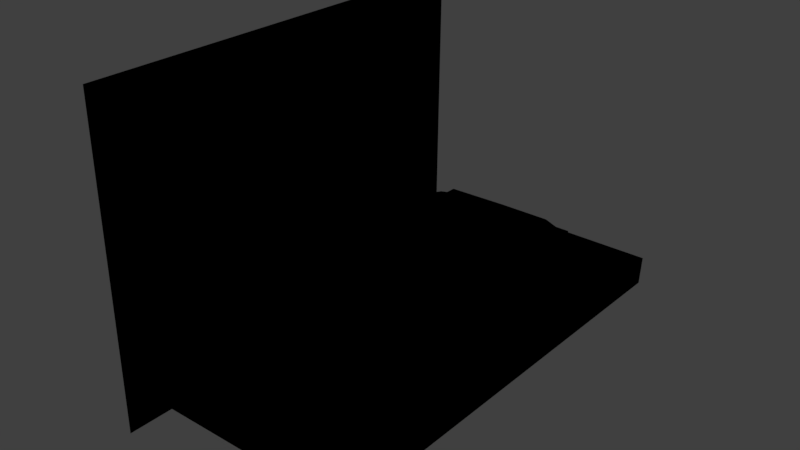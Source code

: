 # Source: Map.blend  (saved by Blender 2.79.0; exported with 4.5.12 LTS)
import bpy
from mathutils import Matrix  # noqa: F401  (used for matrix-valued properties, if any)

bpy.ops.wm.read_factory_settings(use_empty=True)
scene = bpy.context.scene
scene.name = 'Scene'

# ---- collections
col_collection_1 = bpy.data.collections.new('Collection 1'); scene.collection.children.link(col_collection_1)

# ---- materials (node trees are filled in below, after node groups)
mat_clouds = bpy.data.materials.new('Clouds')
mat_clouds.alpha_threshold = 0.0
mat_clouds.use_transparent_shadow = False
mat_clouds.roughness = 0.5
mat_water = bpy.data.materials.new('Water')
mat_water.alpha_threshold = 0.0
mat_water.use_transparent_shadow = False
mat_water.roughness = 0.5
mat_grass = bpy.data.materials.new('Grass')
mat_grass.alpha_threshold = 0.0
mat_grass.use_transparent_shadow = False
mat_grass.roughness = 0.5
mat_mountain = bpy.data.materials.new('Mountain')
mat_mountain.alpha_threshold = 0.0
mat_mountain.use_transparent_shadow = False
mat_mountain.roughness = 0.5
mat_snow = bpy.data.materials.new('Snow')
mat_snow.alpha_threshold = 0.0
mat_snow.use_transparent_shadow = False
mat_snow.roughness = 0.5
mat_sand = bpy.data.materials.new('Sand')
mat_sand.alpha_threshold = 0.0
mat_sand.use_transparent_shadow = False
mat_sand.roughness = 0.5
mat_sky = bpy.data.materials.new('Sky')
mat_sky.alpha_threshold = 0.0
mat_sky.use_transparent_shadow = False
mat_sky.diffuse_color = (0.8, 0.2604, 0.155, 1.0)
mat_sky.roughness = 0.5

# ---- material node trees
mat_clouds.use_nodes = True; mat_clouds.node_tree.nodes.clear()
_N = mat_clouds.node_tree.nodes; _L = mat_clouds.node_tree.links
n0 = _N.new('NodeUndefined'); n0.name = 'Geometry'; n0.location = (32, 503)
n1 = _N.new('NodeUndefined'); n1.name = 'Lamp Data'; n1.location = (45, 185)
n2 = _N.new('ShaderNodeVectorMath'); n2.name = 'Vector Math'; n2.location = (245, 251)
n2.operation = 'DOT_PRODUCT'
n3 = _N.new('ShaderNodeRGB'); n3.name = 'RGB'; n3.location = (230, -55)
n3.outputs[0].default_value = (1.0, 0.4125, 0.1384, 1.0)
n4 = _N.new('NodeUndefined'); n4.name = 'Output.001'; n4.location = (753, 391)
n4.inputs[1].default_value = 1.0
n5 = _N.new('ShaderNodeMix'); n5.name = 'Mix'; n5.location = (590, 317)
n5.data_type = 'RGBA'
n6 = _N.new('ShaderNodeHueSaturation'); n6.name = 'Hue Saturation Value'; n6.location = (294, 91)
n6.inputs[2].default_value = 0.6
n7 = _N.new('ShaderNodeValToRGB'); n7.name = 'ColorRamp'; n7.location = (231, 535)
n7.color_ramp.interpolation = 'CONSTANT'
while len(n7.color_ramp.elements) > 1: n7.color_ramp.elements.remove(n7.color_ramp.elements[-1])
n7.color_ramp.elements[0].position = 0.0; n7.color_ramp.elements[0].color = (0.0, 0.0, 0.0, 1.0)
_e = n7.color_ramp.elements.new(0.2022); _e.color = (0.6452, 0.6452, 0.6452, 1.0)
_e = n7.color_ramp.elements.new(0.763); _e.color = (1.0, 1.0, 1.0, 1.0)
_L.new(n0.outputs[5], n2.inputs[0])
_L.new(n1.outputs[1], n2.inputs[1])
_L.new(n3.outputs[0], n6.inputs[4])
_L.new(n5.outputs[2], n4.inputs[0])
_L.new(n2.outputs[1], n7.inputs[0])
_L.new(n7.outputs[0], n5.inputs[0])
_L.new(n3.outputs[0], n5.inputs[7])
_L.new(n6.outputs[0], n5.inputs[6])
mat_water.use_nodes = True; mat_water.node_tree.nodes.clear()
_N = mat_water.node_tree.nodes; _L = mat_water.node_tree.links
n0 = _N.new('NodeUndefined'); n0.name = 'Geometry'; n0.location = (32, 503)
n1 = _N.new('NodeUndefined'); n1.name = 'Lamp Data'; n1.location = (45, 185)
n2 = _N.new('ShaderNodeVectorMath'); n2.name = 'Vector Math'; n2.location = (245, 251)
n2.operation = 'DOT_PRODUCT'
n3 = _N.new('ShaderNodeHueSaturation'); n3.name = 'Hue Saturation Value'; n3.location = (294, 91)
n3.inputs[2].default_value = 0.6
n4 = _N.new('ShaderNodeValToRGB'); n4.name = 'ColorRamp'; n4.location = (275, 525)
n4.color_ramp.interpolation = 'CONSTANT'
while len(n4.color_ramp.elements) > 1: n4.color_ramp.elements.remove(n4.color_ramp.elements[-1])
n4.color_ramp.elements[0].position = 0.0; n4.color_ramp.elements[0].color = (0.0, 0.0, 0.0, 1.0)
_e = n4.color_ramp.elements.new(0.1638); _e.color = (0.6452, 0.6452, 0.6452, 1.0)
_e = n4.color_ramp.elements.new(0.7399); _e.color = (1.0, 1.0, 1.0, 1.0)
n5 = _N.new('ShaderNodeMix'); n5.name = 'Mix'; n5.location = (590, 317)
n5.data_type = 'RGBA'
n6 = _N.new('NodeUndefined'); n6.name = 'Output'; n6.location = (816, 412)
n6.inputs[1].default_value = 1.0
n7 = _N.new('ShaderNodeRGB'); n7.name = 'RGB'; n7.location = (539, 37)
n7.outputs[0].default_value = (0.1293, 0.3578, 0.5, 1.0)
_L.new(n0.outputs[5], n2.inputs[0])
_L.new(n1.outputs[1], n2.inputs[1])
_L.new(n7.outputs[0], n3.inputs[4])
_L.new(n2.outputs[1], n4.inputs[0])
_L.new(n4.outputs[0], n5.inputs[0])
_L.new(n7.outputs[0], n5.inputs[7])
_L.new(n3.outputs[0], n5.inputs[6])
_L.new(n5.outputs[2], n6.inputs[0])
mat_grass.use_nodes = True; mat_grass.node_tree.nodes.clear()
_N = mat_grass.node_tree.nodes; _L = mat_grass.node_tree.links
n0 = _N.new('NodeUndefined'); n0.name = 'Geometry'; n0.location = (32, 503)
n1 = _N.new('NodeUndefined'); n1.name = 'Lamp Data'; n1.location = (45, 185)
n2 = _N.new('ShaderNodeVectorMath'); n2.name = 'Vector Math'; n2.location = (245, 251)
n2.operation = 'DOT_PRODUCT'
n3 = _N.new('ShaderNodeRGB'); n3.name = 'RGB'; n3.location = (230, -55)
n3.outputs[0].default_value = (0.215, 0.3297, 0.01882, 1.0)
n4 = _N.new('NodeUndefined'); n4.name = 'Output'; n4.location = (753, 391)
n4.inputs[1].default_value = 1.0
n5 = _N.new('ShaderNodeMix'); n5.name = 'Mix'; n5.location = (590, 317)
n5.data_type = 'RGBA'
n6 = _N.new('ShaderNodeHueSaturation'); n6.name = 'Hue Saturation Value'; n6.location = (294, 91)
n6.inputs[2].default_value = 0.6
n7 = _N.new('ShaderNodeValToRGB'); n7.name = 'ColorRamp'; n7.location = (240, 547)
n7.color_ramp.interpolation = 'CONSTANT'
while len(n7.color_ramp.elements) > 1: n7.color_ramp.elements.remove(n7.color_ramp.elements[-1])
n7.color_ramp.elements[0].position = 0.0; n7.color_ramp.elements[0].color = (0.0, 0.0, 0.0, 1.0)
_e = n7.color_ramp.elements.new(0.45); _e.color = (0.6452, 0.6452, 0.6452, 1.0)
_e = n7.color_ramp.elements.new(0.95); _e.color = (1.0, 1.0, 1.0, 1.0)
_L.new(n0.outputs[5], n2.inputs[0])
_L.new(n1.outputs[1], n2.inputs[1])
_L.new(n3.outputs[0], n6.inputs[4])
_L.new(n5.outputs[2], n4.inputs[0])
_L.new(n2.outputs[1], n7.inputs[0])
_L.new(n7.outputs[0], n5.inputs[0])
_L.new(n3.outputs[0], n5.inputs[7])
_L.new(n6.outputs[0], n5.inputs[6])
mat_mountain.use_nodes = True; mat_mountain.node_tree.nodes.clear()
_N = mat_mountain.node_tree.nodes; _L = mat_mountain.node_tree.links
n0 = _N.new('NodeUndefined'); n0.name = 'Geometry'; n0.location = (32, 503)
n1 = _N.new('NodeUndefined'); n1.name = 'Lamp Data'; n1.location = (45, 185)
n2 = _N.new('ShaderNodeVectorMath'); n2.name = 'Vector Math'; n2.location = (245, 251)
n2.operation = 'DOT_PRODUCT'
n3 = _N.new('ShaderNodeRGB'); n3.name = 'RGB'; n3.location = (230, -55)
n3.outputs[0].default_value = (0.08524, 0.04859, 0.007061, 1.0)
n4 = _N.new('NodeUndefined'); n4.name = 'Output.001'; n4.location = (753, 391)
n4.inputs[1].default_value = 1.0
n5 = _N.new('ShaderNodeMix'); n5.name = 'Mix'; n5.location = (590, 317)
n5.data_type = 'RGBA'
n6 = _N.new('ShaderNodeHueSaturation'); n6.name = 'Hue Saturation Value'; n6.location = (294, 91)
n6.inputs[2].default_value = 0.6
n7 = _N.new('ShaderNodeValToRGB'); n7.name = 'ColorRamp'; n7.location = (240, 547)
n7.color_ramp.interpolation = 'CONSTANT'
while len(n7.color_ramp.elements) > 1: n7.color_ramp.elements.remove(n7.color_ramp.elements[-1])
n7.color_ramp.elements[0].position = 0.0; n7.color_ramp.elements[0].color = (0.0, 0.0, 0.0, 1.0)
_e = n7.color_ramp.elements.new(0.7399); _e.color = (0.6452, 0.6452, 0.6452, 1.0)
_e = n7.color_ramp.elements.new(0.9783); _e.color = (1.0, 1.0, 1.0, 1.0)
_L.new(n0.outputs[5], n2.inputs[0])
_L.new(n1.outputs[1], n2.inputs[1])
_L.new(n3.outputs[0], n6.inputs[4])
_L.new(n5.outputs[2], n4.inputs[0])
_L.new(n2.outputs[1], n7.inputs[0])
_L.new(n7.outputs[0], n5.inputs[0])
_L.new(n3.outputs[0], n5.inputs[7])
_L.new(n6.outputs[0], n5.inputs[6])
mat_snow.use_nodes = True; mat_snow.node_tree.nodes.clear()
_N = mat_snow.node_tree.nodes; _L = mat_snow.node_tree.links
n0 = _N.new('NodeUndefined'); n0.name = 'Geometry'; n0.location = (32, 503)
n1 = _N.new('NodeUndefined'); n1.name = 'Lamp Data'; n1.location = (45, 185)
n2 = _N.new('ShaderNodeVectorMath'); n2.name = 'Vector Math'; n2.location = (245, 251)
n2.operation = 'DOT_PRODUCT'
n3 = _N.new('ShaderNodeRGB'); n3.name = 'RGB'; n3.location = (230, -55)
n3.outputs[0].default_value = (1.0, 0.765, 0.387, 1.0)
n4 = _N.new('NodeUndefined'); n4.name = 'Output.001'; n4.location = (753, 391)
n4.inputs[1].default_value = 1.0
n5 = _N.new('ShaderNodeMix'); n5.name = 'Mix'; n5.location = (590, 317)
n5.data_type = 'RGBA'
n6 = _N.new('ShaderNodeHueSaturation'); n6.name = 'Hue Saturation Value'; n6.location = (294, 91)
n6.inputs[2].default_value = 0.6
n7 = _N.new('ShaderNodeValToRGB'); n7.name = 'ColorRamp'; n7.location = (240, 547)
n7.color_ramp.interpolation = 'CONSTANT'
while len(n7.color_ramp.elements) > 1: n7.color_ramp.elements.remove(n7.color_ramp.elements[-1])
n7.color_ramp.elements[0].position = 0.0; n7.color_ramp.elements[0].color = (0.0, 0.0, 0.0, 1.0)
_e = n7.color_ramp.elements.new(0.3); _e.color = (0.6452, 0.6452, 0.6452, 1.0)
_e = n7.color_ramp.elements.new(0.85); _e.color = (1.0, 1.0, 1.0, 1.0)
_L.new(n0.outputs[5], n2.inputs[0])
_L.new(n1.outputs[1], n2.inputs[1])
_L.new(n3.outputs[0], n6.inputs[4])
_L.new(n5.outputs[2], n4.inputs[0])
_L.new(n2.outputs[1], n7.inputs[0])
_L.new(n7.outputs[0], n5.inputs[0])
_L.new(n3.outputs[0], n5.inputs[7])
_L.new(n6.outputs[0], n5.inputs[6])
mat_sand.use_nodes = True; mat_sand.node_tree.nodes.clear()
_N = mat_sand.node_tree.nodes; _L = mat_sand.node_tree.links
n0 = _N.new('NodeUndefined'); n0.name = 'Geometry'; n0.location = (32, 503)
n1 = _N.new('NodeUndefined'); n1.name = 'Lamp Data'; n1.location = (45, 185)
n2 = _N.new('ShaderNodeVectorMath'); n2.name = 'Vector Math'; n2.location = (245, 251)
n2.operation = 'DOT_PRODUCT'
n3 = _N.new('ShaderNodeRGB'); n3.name = 'RGB'; n3.location = (230, -55)
n3.outputs[0].default_value = (0.7379, 0.4793, 0.1912, 1.0)
n4 = _N.new('NodeUndefined'); n4.name = 'Output.001'; n4.location = (753, 391)
n4.inputs[1].default_value = 1.0
n5 = _N.new('ShaderNodeMix'); n5.name = 'Mix'; n5.location = (590, 317)
n5.data_type = 'RGBA'
n6 = _N.new('ShaderNodeHueSaturation'); n6.name = 'Hue Saturation Value'; n6.location = (294, 91)
n6.inputs[2].default_value = 0.6
n7 = _N.new('ShaderNodeValToRGB'); n7.name = 'ColorRamp'; n7.location = (240, 547)
n7.color_ramp.interpolation = 'CONSTANT'
while len(n7.color_ramp.elements) > 1: n7.color_ramp.elements.remove(n7.color_ramp.elements[-1])
n7.color_ramp.elements[0].position = 0.0; n7.color_ramp.elements[0].color = (0.0, 0.0, 0.0, 1.0)
_e = n7.color_ramp.elements.new(0.4); _e.color = (0.6452, 0.6452, 0.6452, 1.0)
_e = n7.color_ramp.elements.new(0.9); _e.color = (1.0, 1.0, 1.0, 1.0)
_L.new(n0.outputs[5], n2.inputs[0])
_L.new(n1.outputs[1], n2.inputs[1])
_L.new(n3.outputs[0], n6.inputs[4])
_L.new(n5.outputs[2], n4.inputs[0])
_L.new(n2.outputs[1], n7.inputs[0])
_L.new(n7.outputs[0], n5.inputs[0])
_L.new(n3.outputs[0], n5.inputs[7])
_L.new(n6.outputs[0], n5.inputs[6])
mat_sky.use_nodes = True; mat_sky.node_tree.nodes.clear()
_N = mat_sky.node_tree.nodes; _L = mat_sky.node_tree.links
n0 = _N.new('NodeUndefined'); n0.name = 'Geometry'; n0.location = (32, 503)
n1 = _N.new('NodeUndefined'); n1.name = 'Lamp Data'; n1.location = (45, 185)
n2 = _N.new('ShaderNodeVectorMath'); n2.name = 'Vector Math'; n2.location = (245, 251)
n2.operation = 'DOT_PRODUCT'
n3 = _N.new('ShaderNodeRGB'); n3.name = 'RGB'; n3.location = (230, -55)
n3.outputs[0].default_value = (0.6588, 0.4249, 0.6665, 1.0)
n4 = _N.new('NodeUndefined'); n4.name = 'Output.001'; n4.location = (753, 391)
n4.inputs[1].default_value = 1.0
n5 = _N.new('ShaderNodeMix'); n5.name = 'Mix'; n5.location = (590, 317)
n5.data_type = 'RGBA'
n6 = _N.new('ShaderNodeHueSaturation'); n6.name = 'Hue Saturation Value'; n6.location = (294, 91)
n6.inputs[2].default_value = 0.6
n7 = _N.new('ShaderNodeValToRGB'); n7.name = 'ColorRamp'; n7.location = (240, 547)
n7.color_ramp.interpolation = 'CONSTANT'
while len(n7.color_ramp.elements) > 1: n7.color_ramp.elements.remove(n7.color_ramp.elements[-1])
n7.color_ramp.elements[0].position = 0.0; n7.color_ramp.elements[0].color = (0.0, 0.0, 0.0, 1.0)
_e = n7.color_ramp.elements.new(0.4); _e.color = (0.6452, 0.6452, 0.6452, 1.0)
_e = n7.color_ramp.elements.new(0.9); _e.color = (1.0, 1.0, 1.0, 1.0)
_L.new(n0.outputs[5], n2.inputs[0])
_L.new(n1.outputs[1], n2.inputs[1])
_L.new(n3.outputs[0], n6.inputs[4])
_L.new(n5.outputs[2], n4.inputs[0])
_L.new(n2.outputs[1], n7.inputs[0])
_L.new(n7.outputs[0], n5.inputs[0])
_L.new(n3.outputs[0], n5.inputs[7])
_L.new(n6.outputs[0], n5.inputs[6])

# ---- world
world_world = bpy.data.worlds.new('World'); scene.world = world_world
world_world.color = (0.05088, 0.05088, 0.05088)
world_world.use_sun_shadow = False
world_world.sun_shadow_jitter_overblur = 0.0
world_world.cycles.sampling_method = 'MANUAL'

# ---- lights
light_sun = bpy.data.lights.new('Sun', 'SUN')
light_sun.transmission_factor = 0.0
light_sun.angle = 0.1993
light_sun.energy = 1.0
light_sun.shadow_buffer_clip_start = 0.5
light_sun.shadow_soft_size = 0.1
light_sun.shadow_cascade_max_distance = 1000.0

# ---- meshes
me_cloud2 = bpy.data.meshes.new('Cloud2')
me_cloud2.from_pydata([(-0.2214, -1.974, -0.8817), (-0.3012, 2.222, -1.248), (0.2681, -0.02388, -0.5826), (-0.3524, -0.4583, -1.214), (-1.291, 3.857, 0.9454), (0.3732, -0.4472, 0.585), (1.624, -1.772, 0.2269), (0.1205, -2.486, 1.321), (0.07199, -4.603, -0.0775), (-0.846, 5.112, -0.5372), (-0.5047, 2.971, -0.03933), (-0.3454, -0.2547, 1.499), (0.8474, -3.322, -0.4556), (0.2299, 3.006, -1.168), (0.4456, -2.402, 0.8201), (0.4905, -3.668, -1.225), (-0.1678, 4.371, -0.9871), (-0.4436, 0.3434, 0.7052), (-1.111, 1.755, 0.7971), (-1.552, 0.7607, 1.512), (-0.5636, 1.51, -0.1998)], [], [(15, 12, 8), (1, 2, 3), (16, 9, 4, 10), (11, 7, 14, 5), (13, 16, 10), (6, 5, 14, 12), (2, 17, 5, 6), (6, 0, 3, 2), (12, 14, 7, 8), (17, 19, 11, 5), (10, 4, 18), (10, 18, 20), (0, 6, 12, 15), (1, 20, 17, 2), (10, 20, 1, 13), (20, 18, 19, 17)])
me_cloud2.polygons.foreach_set('use_smooth', [True] * 16)
me_cloud2.materials.append(mat_clouds)
me_cloud2.use_remesh_preserve_volume = False
me_cloud2.use_remesh_preserve_attributes = False
me_cloud2.use_mirror_vertex_groups = False
me_cloud2.update()
me_cloud = bpy.data.meshes.new('Cloud')
me_cloud.from_pydata([(-0.9714, -2.983, -1.514), (-1.051, 2.098, -2.044), (0.1154, -0.2176, -2.132), (-1.173, -0.7698, -2.412), (-0.6889, 4.711, 2.18), (0.3441, -0.6548, 1.232), (1.503, -2.389, 0.1156), (-0.4449, -3.742, 2.697), (0.814, -6.958, 0.3482), (-1.362, 7.658, -0.7577), (0.01004, 3.788, 1.066), (-0.4913, -1.138, 2.232), (0.7774, -4.936, 0.4713), (0.6123, 3.886, -1.611), (0.05565, -3.609, 1.947), (0.1311, -5.68, -0.7164), (0.05493, 6.145, -1.052), (0.04485, 0.4606, 0.5969), (-0.7054, 2.048, 1.168), (-1.187, 0.2173, 1.329), (0.03115, 1.743, 0.7625)], [], [(15, 12, 8), (1, 2, 3), (16, 9, 4, 10), (11, 7, 14, 5), (13, 16, 10), (6, 5, 14, 12), (2, 17, 5, 6), (6, 0, 3, 2), (12, 14, 7, 8), (17, 19, 11, 5), (10, 4, 18), (10, 18, 20), (0, 6, 12, 15), (1, 20, 17, 2), (10, 20, 1, 13), (20, 18, 19, 17)])
me_cloud.polygons.foreach_set('use_smooth', [True] * 16)
me_cloud.materials.append(mat_clouds)
me_cloud.use_remesh_preserve_volume = False
me_cloud.use_remesh_preserve_attributes = False
me_cloud.use_mirror_vertex_groups = False
me_cloud.update()
me_water = bpy.data.meshes.new('Water')
me_water.from_pydata([(-3.81, -8.518, 3.578), (-3.181, 18.73, 2.941), (-3.786, 2.813, 2.94), (-13.53, -2.563, 3.674), (-16.6, -2.726, 3.674), (-6.779, 0.2511, 3.578), (-8.838, -3.853, 3.578), (-6.472, -4.187, 3.578), (-24.01, -3.527, 3.746), (-4.548, -5.653, 3.578), (-21.51, -3.669, 3.589), (-11.63, -2.153, 3.611), (-18.19, -2.004, 3.646), (-23.97, -3.216, 3.746), (-21.66, -3.515, 3.609), (-20.03, -1.708, 3.663), (-18.24, -2.359, 3.674), (-3.877, -2.536, 3.048), (-7.641, -3.939, 3.578), (-15.15, -2.687, 3.674), (-12.05, -0.4463, 3.662), (-4.229, 0.8403, 2.94), (-5.197, -4.489, 3.578), (-18.65, -1.624, 3.641), (-7.691, -0.07802, 3.578), (-22.74, -3.476, 3.725), (-22.79, -3.768, 3.746), (-12.03, -1.57, 3.43), (-9.945, 0.3488, 3.653), (-10.41, -2.312, 3.666), (-18.8, -1.853, 3.672), (-20.88, -3.048, 3.545), (-20.03, -2.058, 3.644), (-20.77, -3.226, 3.504), (-12.77, -2.49, 3.674), (-13.44, -1.336, 3.674), (-14.91, -1.975, 3.674), (-16.53, -2.205, 3.674), (-17.61, -2.232, 3.674), (-17.76, -2.551, 3.674), (-19.3, -1.656, 3.682), (-19.32, -1.452, 3.677), (8.199, -8.518, 2.94), (8.199, 1.467, 2.94), (8.199, -4.791, 2.94), (8.199, -2.454, 2.94), (-5.038, -2.855, 3.509), (8.199, -6.988, 2.94), (-5.861, -4.332, 3.578), (-8.398, -1.832, 3.578), (-8.286, -1.233, 3.578), (-7.762, -2.563, 3.578), (-4.696, -2.22, 3.458), (-6.779, -3.228, 3.579), (-5.957, -3.28, 3.578), (-6.997, -1.031, 3.578), (-5.555, -1.281, 3.565), (-12.0, -1.146, 3.43), (-10.53, -0.8468, 3.43), (-10.34, -1.254, 3.43), (-11.33, -0.6889, 3.43), (-11.05, -1.733, 3.43), (-4.062, 10.86, 3.001), (-3.691, 15.0, 2.94), (-3.453, 6.817, 2.94), (-3.268, 16.88, 2.94), (-4.002, 8.853, 3.001), (-4.121, 12.87, 2.94), (-3.219, 4.792, 2.94), (-4.213, -6.955, 3.578), (-1.359, 2.515, 2.94), (0.6164, 2.305, 2.94), (2.592, 2.096, 2.94), (4.567, 1.886, 2.94), (6.542, 1.677, 2.94), (6.214, -4.752, 2.94), (4.203, -4.879, 2.94), (2.205, -5.005, 2.94), (0.1496, -5.128, 2.94), (-1.766, -5.153, 2.94), (-1.84, -8.518, 2.94), (0.1289, -8.518, 2.94), (2.098, -8.518, 2.94), (4.067, -8.518, 2.94), (6.037, -8.518, 2.94), (-1.608, -2.454, 2.94), (0.3617, -2.454, 2.94), (2.331, -2.454, 2.94), (4.3, -2.454, 2.94), (6.269, -2.454, 2.94), (6.172, -6.982, 2.94), (4.144, -6.977, 2.94), (2.115, -6.972, 2.94), (0.08647, -6.966, 2.94), (-1.942, -6.961, 2.94), (8.199, 18.73, 2.941), (8.199, 10.91, 2.94), (8.199, 15.0, 2.94), (8.199, 6.817, 2.94), (8.199, 17.05, 2.94), (8.199, 8.863, 2.94), (8.199, 12.96, 2.94), (8.199, 4.77, 2.94), (-1.381, 18.73, 2.941), (0.6053, 18.73, 2.941), (2.592, 18.73, 2.941), (4.578, 18.73, 2.941), (6.564, 18.73, 2.941), (4.569, 4.77, 2.94), (-1.362, 4.77, 2.94), (2.592, 4.77, 2.94), (0.6147, 4.77, 2.94), (6.546, 4.77, 2.94), (4.57, 6.817, 2.94), (2.592, 6.817, 2.94), (-1.365, 6.817, 2.94), (0.6134, 6.817, 2.94), (6.549, 6.817, 2.94), (4.577, 17.05, 2.94), (-1.378, 17.05, 2.94), (2.592, 17.05, 2.94), (0.6066, 17.05, 2.94), (6.562, 17.05, 2.94), (-1.376, 15.0, 2.94), (6.559, 15.0, 2.94), (4.575, 15.0, 2.94), (0.608, 15.0, 2.94), (2.592, 15.0, 2.94), (-1.373, 12.96, 2.94), (0.6093, 12.96, 2.94), (4.574, 12.96, 2.94), (6.557, 12.96, 2.94), (2.592, 12.96, 2.94), (6.554, 10.91, 2.94), (-1.37, 10.91, 2.94), (4.573, 10.91, 2.94), (0.6107, 10.91, 2.94), (2.592, 10.91, 2.94), (-1.367, 8.863, 2.94), (4.571, 8.863, 2.94), (2.592, 8.863, 2.94), (6.551, 8.863, 2.94), (0.612, 8.863, 2.94), (8.199, -0.5071, 2.94), (2.479, 0.1234, 2.94), (0.5109, 0.3337, 2.94), (6.412, -0.297, 2.94), (-1.458, 0.5441, 2.94), (4.446, -0.08686, 2.94), (-3.81, -30.13, 3.578), (8.199, -30.13, 2.94), (-1.84, -30.13, 2.94), (0.1289, -30.13, 2.94), (2.098, -30.13, 2.94), (4.067, -30.13, 2.94), (6.037, -30.13, 2.94), (-3.81, 31.02, 2.941), (8.199, 31.02, 2.941), (-1.381, 31.02, 2.941), (0.6053, 31.02, 2.941), (2.592, 31.02, 2.941), (4.578, 31.02, 2.941), (6.564, 31.02, 2.941), (8.199, -27.04, 2.94), (8.199, -23.95, 2.94), (8.199, -20.87, 2.94), (8.199, -17.78, 2.94), (8.199, -14.69, 2.94), (8.199, -11.61, 2.94), (6.037, -11.61, 2.94), (6.037, -14.69, 2.94), (6.037, -17.78, 2.94), (6.037, -20.87, 2.94), (6.037, -23.95, 2.94), (6.037, -27.04, 2.94), (-1.84, -27.04, 2.94), (-1.84, -23.95, 2.94), (-1.84, -20.87, 2.94), (-1.84, -17.78, 2.94), (-1.84, -14.69, 2.94), (-1.84, -11.61, 2.94), (-3.81, -11.61, 3.578), (-3.81, -14.69, 3.578), (-3.81, -17.78, 3.578), (-3.81, -20.87, 3.578), (-3.81, -23.95, 3.578), (-3.81, -27.04, 3.578), (0.1289, -27.04, 2.94), (0.1289, -23.95, 2.94), (0.1289, -20.87, 2.94), (0.1289, -17.78, 2.94), (0.1289, -14.69, 2.94), (0.1289, -11.61, 2.94), (2.098, -27.04, 2.94), (2.098, -23.95, 2.94), (2.098, -20.87, 2.94), (2.098, -17.78, 2.94), (2.098, -14.69, 2.94), (2.098, -11.61, 2.94), (4.067, -27.04, 2.94), (4.067, -23.95, 2.94), (4.067, -20.87, 2.94), (4.067, -17.78, 2.94), (4.067, -14.69, 2.94), (4.067, -11.61, 2.94), (-1.381, 29.48, 2.941), (-1.381, 27.95, 2.941), (-1.381, 26.41, 2.941), (-1.381, 24.88, 2.941), (-1.381, 23.34, 2.941), (-1.381, 21.8, 2.941), (-1.381, 20.27, 2.941), (0.6053, 20.27, 2.941), (0.6053, 21.8, 2.941), (0.6053, 23.34, 2.941), (0.6053, 24.88, 2.941), (0.6053, 26.41, 2.941), (0.6053, 27.95, 2.941), (0.6053, 29.48, 2.941), (2.592, 20.27, 2.941), (2.592, 21.8, 2.941), (2.592, 23.34, 2.941), (2.592, 24.88, 2.941), (2.592, 26.41, 2.941), (2.592, 27.95, 2.941), (2.592, 29.48, 2.941), (6.564, 29.48, 2.941), (6.564, 27.95, 2.941), (6.564, 26.41, 2.941), (6.564, 24.88, 2.941), (6.564, 23.34, 2.941), (6.564, 21.8, 2.941), (6.564, 20.27, 2.941), (8.199, 20.27, 2.941), (8.199, 21.8, 2.941), (8.199, 23.34, 2.941), (8.199, 24.88, 2.941), (8.199, 26.41, 2.941), (8.199, 27.95, 2.941), (8.199, 29.48, 2.941), (4.578, 20.27, 2.941), (4.578, 21.8, 2.941), (4.578, 23.34, 2.941), (4.578, 24.88, 2.941), (4.578, 26.41, 2.941), (4.578, 27.95, 2.941), (4.578, 29.48, 2.941), (-3.81, 20.71, 2.941), (-3.987, 22.19, 2.939), (-3.81, 23.34, 2.941), (-3.81, 24.88, 2.941), (-3.42, 26.41, 2.941), (-3.368, 27.95, 2.941), (-3.255, 29.48, 2.941), (-4.974, 0.1596, 3.263), (-2.501, 18.73, 2.941), (-2.532, 12.92, 2.94), (-2.521, 15.0, 2.94), (-2.443, 29.48, 2.941), (-2.491, 20.47, 2.941), (-2.36, 8.859, 2.963), (-2.435, 31.02, 2.941), (-2.483, 21.97, 2.94), (-2.618, 2.67, 2.94), (-2.273, 4.781, 2.94), (-2.476, 23.34, 2.941), (-2.537, 10.89, 2.967), (-2.468, 24.88, 2.941), (-2.332, 6.817, 2.94), (-2.459, 26.41, 2.941), (-3.083, 0.7178, 2.94), (-2.451, 27.95, 2.941), (-2.51, 16.95, 2.94), (-4.336, 0.139, 3.059), (-4.685, -2.758, 3.369), (-4.448, -2.316, 3.334), (-4.008, -8.542, -0.3694), (-3.379, 18.71, -1.007), (-3.984, 2.789, -1.008), (-13.73, -2.587, -0.2734), (-16.79, -2.75, -0.2734), (-6.977, 0.2273, -0.3694), (-9.036, -3.877, -0.3694), (-6.67, -4.211, -0.3694), (-24.21, -3.551, -0.2018), (-4.747, -5.676, -0.3694), (-21.71, -3.693, -0.3585), (-11.83, -2.177, -0.3366), (-18.39, -2.028, -0.302), (-24.16, -3.24, -0.2018), (-21.86, -3.539, -0.339), (-20.23, -1.732, -0.2854), (-18.43, -2.382, -0.2735), (-4.075, -2.56, -0.8998), (-7.839, -3.963, -0.3694), (-15.34, -2.711, -0.2734), (-12.25, -0.4701, -0.286), (-4.427, 0.8165, -1.008), (-5.395, -4.512, -0.3694), (-18.85, -1.647, -0.3065), (-7.889, -0.1018, -0.3694), (-22.94, -3.499, -0.2231), (-22.98, -3.791, -0.2018), (-12.23, -1.594, -0.5175), (-10.14, 0.325, -0.2951), (-10.61, -2.336, -0.2821), (-19.0, -1.877, -0.2756), (-21.08, -3.072, -0.4032), (-20.23, -2.082, -0.3037), (-20.97, -3.249, -0.4441), (-12.97, -2.514, -0.2734), (-13.64, -1.36, -0.2734), (-15.1, -1.999, -0.2734), (-16.73, -2.228, -0.2734), (-17.81, -2.255, -0.2734), (-17.96, -2.575, -0.2734), (-19.5, -1.68, -0.2659), (-19.52, -1.476, -0.2707), (8.001, -8.542, -1.008), (8.001, 1.444, -1.008), (8.001, -4.814, -1.008), (8.001, -2.478, -1.008), (-5.236, -2.879, -0.4394), (8.001, -7.012, -1.008), (-6.059, -4.355, -0.3694), (-8.597, -1.855, -0.3694), (-8.484, -1.256, -0.3694), (-7.96, -2.587, -0.3694), (-4.894, -2.244, -0.4904), (-6.977, -3.252, -0.3694), (-6.155, -3.303, -0.3694), (-7.195, -1.055, -0.3694), (-5.753, -1.305, -0.3831), (-12.2, -1.17, -0.5175), (-10.73, -0.8706, -0.5175), (-10.54, -1.278, -0.5175), (-11.53, -0.7128, -0.5175), (-11.25, -1.757, -0.5175), (-4.26, 10.84, -0.9471), (-3.889, 14.98, -1.008), (-3.651, 6.793, -1.008), (-3.466, 16.86, -1.008), (-4.2, 8.829, -0.947), (-4.32, 12.85, -1.008), (-3.417, 4.768, -1.008), (-4.411, -6.979, -0.3694), (-1.557, 2.491, -1.008), (0.4182, 2.281, -1.008), (2.394, 2.072, -1.008), (4.369, 1.862, -1.008), (6.344, 1.653, -1.008), (6.016, -4.776, -1.008), (4.004, -4.903, -1.008), (2.007, -5.029, -1.008), (-0.04857, -5.152, -1.008), (-1.964, -5.177, -1.008), (-2.038, -8.542, -1.008), (-0.06925, -8.542, -1.008), (1.9, -8.542, -1.008), (3.869, -8.542, -1.008), (5.838, -8.542, -1.008), (-1.806, -2.478, -1.008), (0.1635, -2.478, -1.008), (2.133, -2.478, -1.008), (4.102, -2.478, -1.008), (6.071, -2.478, -1.008), (5.974, -7.006, -1.008), (3.946, -7.001, -1.008), (1.917, -6.995, -1.008), (-0.1117, -6.99, -1.008), (-2.14, -6.985, -1.008), (8.001, 18.71, -1.007), (8.001, 10.89, -1.008), (8.001, 14.98, -1.008), (8.001, 6.793, -1.008), (8.001, 17.02, -1.008), (8.001, 8.839, -1.008), (8.001, 12.93, -1.008), (8.001, 4.747, -1.008), (-1.579, 18.71, -1.007), (0.4072, 18.71, -1.007), (2.394, 18.71, -1.007), (4.38, 18.71, -1.007), (6.366, 18.71, -1.007), (4.371, 4.747, -1.008), (-1.56, 4.747, -1.008), (2.394, 4.747, -1.008), (0.4166, 4.747, -1.008), (6.348, 4.747, -1.008), (4.372, 6.793, -1.008), (2.394, 6.793, -1.008), (-1.563, 6.793, -1.008), (0.4152, 6.793, -1.008), (6.351, 6.793, -1.008), (4.379, 17.02, -1.008), (-1.577, 17.02, -1.008), (2.394, 17.02, -1.008), (0.4085, 17.02, -1.008), (6.364, 17.02, -1.008), (-1.574, 14.98, -1.008), (6.361, 14.98, -1.008), (4.377, 14.98, -1.008), (0.4098, 14.98, -1.008), (2.394, 14.98, -1.008), (-1.571, 12.93, -1.008), (0.4112, 12.93, -1.008), (4.376, 12.93, -1.008), (6.358, 12.93, -1.008), (2.394, 12.93, -1.008), (6.356, 10.89, -1.008), (-1.568, 10.89, -1.008), (4.375, 10.89, -1.008), (0.4125, 10.89, -1.008), (2.394, 10.89, -1.008), (-1.566, 8.839, -1.008), (4.373, 8.839, -1.008), (2.394, 8.839, -1.008), (6.353, 8.839, -1.008), (0.4139, 8.839, -1.008), (8.001, -0.5309, -1.008), (2.28, 0.09957, -1.008), (0.3127, 0.3099, -1.008), (6.214, -0.3208, -1.008), (-1.656, 0.5203, -1.008), (4.247, -0.1107, -1.008), (-4.008, -30.15, -0.3694), (8.001, -30.15, -1.008), (-2.038, -30.15, -1.008), (-0.06925, -30.15, -1.008), (1.9, -30.15, -1.008), (3.869, -30.15, -1.008), (5.838, -30.15, -1.008), (-4.008, 30.99, -1.007), (8.001, 30.99, -1.007), (-1.579, 30.99, -1.007), (0.4072, 30.99, -1.007), (2.394, 30.99, -1.007), (4.38, 30.99, -1.007), (6.366, 30.99, -1.007), (8.001, -27.06, -1.008), (8.001, -23.98, -1.008), (8.001, -20.89, -1.008), (8.001, -17.8, -1.008), (8.001, -14.72, -1.008), (8.001, -11.63, -1.008), (5.838, -11.63, -1.008), (5.838, -14.72, -1.008), (5.838, -17.8, -1.008), (5.838, -20.89, -1.008), (5.838, -23.98, -1.008), (5.838, -27.06, -1.008), (-2.038, -27.06, -1.008), (-2.038, -23.98, -1.008), (-2.038, -20.89, -1.008), (-2.038, -17.8, -1.008), (-2.038, -14.72, -1.008), (-2.038, -11.63, -1.008), (-4.008, -11.63, -0.3694), (-4.008, -14.72, -0.3694), (-4.008, -17.8, -0.3694), (-4.008, -20.89, -0.3694), (-4.008, -23.98, -0.3694), (-4.008, -27.06, -0.3694), (-0.06925, -27.06, -1.008), (-0.06925, -23.98, -1.008), (-0.06925, -20.89, -1.008), (-0.06925, -17.8, -1.008), (-0.06925, -14.72, -1.008), (-0.06925, -11.63, -1.008), (1.9, -27.06, -1.008), (1.9, -23.98, -1.008), (1.9, -20.89, -1.008), (1.9, -17.8, -1.008), (1.9, -14.72, -1.008), (1.9, -11.63, -1.008), (3.869, -27.06, -1.008), (3.869, -23.98, -1.008), (3.869, -20.89, -1.008), (3.869, -17.8, -1.008), (3.869, -14.72, -1.008), (3.869, -11.63, -1.008), (-1.579, 29.46, -1.007), (-1.579, 27.92, -1.007), (-1.579, 26.39, -1.007), (-1.579, 24.85, -1.007), (-1.579, 23.32, -1.007), (-1.579, 21.78, -1.007), (-1.579, 20.24, -1.007), (0.4072, 20.24, -1.007), (0.4072, 21.78, -1.007), (0.4072, 23.32, -1.007), (0.4072, 24.85, -1.007), (0.4072, 26.39, -1.007), (0.4072, 27.92, -1.007), (0.4072, 29.46, -1.007), (2.394, 20.24, -1.007), (2.394, 21.78, -1.007), (2.394, 23.32, -1.007), (2.394, 24.85, -1.007), (2.394, 26.39, -1.007), (2.394, 27.92, -1.007), (2.394, 29.46, -1.007), (6.366, 29.46, -1.007), (6.366, 27.92, -1.007), (6.366, 26.39, -1.007), (6.366, 24.85, -1.007), (6.366, 23.32, -1.007), (6.366, 21.78, -1.007), (6.366, 20.24, -1.007), (8.001, 20.24, -1.007), (8.001, 21.78, -1.007), (8.001, 23.32, -1.007), (8.001, 24.85, -1.007), (8.001, 26.39, -1.007), (8.001, 27.92, -1.007), (8.001, 29.46, -1.007), (4.38, 20.24, -1.007), (4.38, 21.78, -1.007), (4.38, 23.32, -1.007), (4.38, 24.85, -1.007), (4.38, 26.39, -1.007), (4.38, 27.92, -1.007), (4.38, 29.46, -1.007), (-4.008, 20.69, -1.007), (-4.185, 22.17, -1.009), (-4.008, 23.32, -1.007), (-4.008, 24.85, -1.007), (-3.618, 26.39, -1.007), (-3.566, 27.92, -1.007), (-3.454, 29.46, -1.007), (-5.172, 0.1358, -0.6853), (-2.699, 18.71, -1.007), (-2.73, 12.9, -1.008), (-2.719, 14.98, -1.008), (-2.641, 29.46, -1.007), (-2.69, 20.45, -1.007), (-2.558, 8.835, -0.9848), (-2.633, 30.99, -1.007), (-2.682, 21.94, -1.008), (-2.817, 2.646, -1.008), (-2.471, 4.757, -1.008), (-2.674, 23.32, -1.007), (-2.735, 10.87, -0.9814), (-2.666, 24.85, -1.007), (-2.53, 6.793, -1.008), (-2.658, 26.39, -1.007), (-3.281, 0.694, -1.008), (-2.649, 27.92, -1.007), (-2.709, 16.93, -1.008), (-4.534, 0.1152, -0.8891), (-4.883, -2.782, -0.5794), (-4.646, -2.34, -0.6142)], [], [(4, 19, 36, 37), (35, 3, 34, 20), (30, 23, 41, 40), (33, 31, 14, 10), (26, 10, 14, 25), (6, 18, 51, 49), (18, 7, 53, 51), (27, 34, 11), (58, 28, 60), (29, 61, 27, 11), (6, 49, 59, 29), (50, 24, 28, 58), (40, 41, 15, 32), (38, 39, 4, 37), (7, 48, 54, 53), (22, 274, 46), (16, 12, 23, 30), (19, 3, 35, 36), (38, 12, 16, 39), (8, 26, 25, 13), (65, 63, 257, 272), (75, 90, 47, 44), (74, 146, 143, 43), (89, 75, 44, 45), (56, 52, 273, 254), (55, 56, 5, 24), (50, 55, 24), (59, 49, 50, 58), (29, 59, 61), (54, 48, 22, 46), (94, 69, 0, 80), (57, 20, 34, 27), (60, 28, 20, 57), (47, 90, 84, 42), (90, 91, 83, 84), (91, 92, 82, 83), (92, 93, 81, 82), (93, 94, 80, 81), (17, 9, 79, 85), (85, 79, 78, 86), (86, 78, 77, 87), (87, 77, 76, 88), (88, 76, 75, 89), (2, 21, 270, 263), (70, 147, 145, 71), (71, 145, 144, 72), (72, 144, 148, 73), (73, 148, 146, 74), (9, 69, 94, 79), (79, 94, 93, 78), (78, 93, 92, 77), (77, 92, 91, 76), (76, 91, 90, 75), (103, 119, 121, 104), (72, 110, 111, 71), (73, 108, 110, 72), (74, 112, 108, 73), (107, 122, 99, 95), (111, 110, 114, 116), (110, 108, 113, 114), (108, 112, 117, 113), (109, 264, 263, 70), (111, 109, 70, 71), (102, 112, 74, 43), (113, 117, 141, 139), (116, 114, 140, 142), (115, 268, 264, 109), (116, 115, 109, 111), (114, 113, 139, 140), (98, 117, 112, 102), (118, 122, 107, 106), (120, 118, 106, 105), (121, 120, 105, 104), (121, 119, 123, 126), (99, 122, 124, 97), (126, 123, 128, 129), (125, 124, 122, 118), (127, 125, 118, 120), (97, 124, 131, 101), (126, 127, 120, 121), (123, 257, 256, 128), (128, 256, 266, 134), (132, 130, 125, 127), (129, 132, 127, 126), (101, 131, 133, 96), (129, 128, 134, 136), (130, 131, 124, 125), (135, 133, 131, 130), (137, 135, 130, 132), (136, 137, 132, 129), (96, 133, 141, 100), (134, 266, 260, 138), (136, 134, 138, 142), (100, 141, 117, 98), (139, 141, 133, 135), (140, 139, 135, 137), (138, 260, 268, 115), (142, 140, 137, 136), (142, 138, 115, 116), (145, 147, 85, 86), (143, 146, 89, 45), (144, 145, 86, 87), (148, 144, 87, 88), (147, 270, 17, 85), (146, 148, 88, 89), (32, 15, 31, 33), (163, 174, 155, 150), (175, 186, 149, 151), (187, 175, 151, 152), (193, 187, 152, 153), (199, 193, 153, 154), (174, 199, 154, 155), (205, 218, 159, 158), (218, 225, 160, 159), (226, 239, 157, 162), (225, 246, 161, 160), (246, 226, 162, 161), (205, 158, 261, 258), (84, 83, 204, 169), (169, 204, 203, 170), (170, 203, 202, 171), (171, 202, 201, 172), (172, 201, 200, 173), (173, 200, 199, 174), (83, 82, 198, 204), (204, 198, 197, 203), (203, 197, 196, 202), (202, 196, 195, 201), (201, 195, 194, 200), (200, 194, 193, 199), (82, 81, 192, 198), (198, 192, 191, 197), (197, 191, 190, 196), (196, 190, 189, 195), (195, 189, 188, 194), (194, 188, 187, 193), (81, 80, 180, 192), (192, 180, 179, 191), (191, 179, 178, 190), (190, 178, 177, 189), (189, 177, 176, 188), (188, 176, 175, 187), (80, 0, 181, 180), (180, 181, 182, 179), (179, 182, 183, 178), (178, 183, 184, 177), (177, 184, 185, 176), (176, 185, 186, 175), (42, 84, 169, 168), (168, 169, 170, 167), (167, 170, 171, 166), (166, 171, 172, 165), (165, 172, 173, 164), (164, 173, 174, 163), (1, 65, 272, 255), (103, 211, 259, 255), (211, 210, 262, 259), (210, 209, 265, 262), (209, 208, 267, 265), (208, 207, 269, 267), (207, 206, 271, 269), (206, 205, 258, 271), (106, 107, 232, 240), (240, 232, 231, 241), (241, 231, 230, 242), (242, 230, 229, 243), (243, 229, 228, 244), (244, 228, 227, 245), (245, 227, 226, 246), (105, 106, 240, 219), (219, 240, 241, 220), (220, 241, 242, 221), (221, 242, 243, 222), (222, 243, 244, 223), (223, 244, 245, 224), (224, 245, 246, 225), (107, 95, 233, 232), (232, 233, 234, 231), (231, 234, 235, 230), (230, 235, 236, 229), (229, 236, 237, 228), (228, 237, 238, 227), (227, 238, 239, 226), (104, 105, 219, 212), (212, 219, 220, 213), (213, 220, 221, 214), (214, 221, 222, 215), (215, 222, 223, 216), (216, 223, 224, 217), (217, 224, 225, 218), (103, 104, 212, 211), (211, 212, 213, 210), (210, 213, 214, 209), (209, 214, 215, 208), (208, 215, 216, 207), (207, 216, 217, 206), (206, 217, 218, 205), (254, 5, 56), (17, 270, 273, 275), (264, 268, 64, 68), (260, 266, 62, 66), (258, 261, 156, 253), (259, 262, 248, 247), (265, 267, 250, 249), (263, 270, 147, 70), (269, 271, 252, 251), (272, 257, 123, 119), (268, 260, 66, 64), (263, 264, 68, 2), (256, 257, 63, 67), (255, 259, 247, 1), (262, 265, 249, 248), (267, 269, 251, 250), (266, 256, 67, 62), (255, 272, 119, 103), (271, 258, 253, 252), (52, 46, 274, 275), (254, 273, 21), (273, 270, 21), (275, 273, 52), (275, 274, 17), (274, 22, 9, 17), (280, 313, 312, 295), (311, 296, 310, 279), (306, 316, 317, 299), (309, 286, 290, 307), (302, 301, 290, 286), (282, 325, 327, 294), (294, 327, 329, 283), (303, 287, 310), (334, 336, 304), (305, 287, 303, 337), (282, 305, 335, 325), (326, 334, 304, 300), (316, 308, 291, 317), (314, 313, 280, 315), (283, 329, 330, 324), (298, 322, 550), (292, 306, 299, 288), (295, 312, 311, 279), (314, 315, 292, 288), (284, 289, 301, 302), (341, 548, 533, 339), (351, 320, 323, 366), (350, 319, 419, 422), (365, 321, 320, 351), (332, 530, 549, 328), (331, 300, 281, 332), (326, 300, 331), (335, 334, 326, 325), (305, 337, 335), (330, 322, 298, 324), (370, 356, 276, 345), (333, 303, 310, 296), (336, 333, 296, 304), (323, 318, 360, 366), (366, 360, 359, 367), (367, 359, 358, 368), (368, 358, 357, 369), (369, 357, 356, 370), (293, 361, 355, 285), (361, 362, 354, 355), (362, 363, 353, 354), (363, 364, 352, 353), (364, 365, 351, 352), (278, 539, 546, 297), (346, 347, 421, 423), (347, 348, 420, 421), (348, 349, 424, 420), (349, 350, 422, 424), (285, 355, 370, 345), (355, 354, 369, 370), (354, 353, 368, 369), (353, 352, 367, 368), (352, 351, 366, 367), (379, 380, 397, 395), (348, 347, 387, 386), (349, 348, 386, 384), (350, 349, 384, 388), (383, 371, 375, 398), (387, 392, 390, 386), (386, 390, 389, 384), (384, 389, 393, 388), (385, 346, 539, 540), (387, 347, 346, 385), (378, 319, 350, 388), (389, 415, 417, 393), (392, 418, 416, 390), (391, 385, 540, 544), (392, 387, 385, 391), (390, 416, 415, 389), (374, 378, 388, 393), (394, 382, 383, 398), (396, 381, 382, 394), (397, 380, 381, 396), (397, 402, 399, 395), (375, 373, 400, 398), (402, 405, 404, 399), (401, 394, 398, 400), (403, 396, 394, 401), (373, 377, 407, 400), (402, 397, 396, 403), (399, 404, 532, 533), (404, 410, 542, 532), (408, 403, 401, 406), (405, 402, 403, 408), (377, 372, 409, 407), (405, 412, 410, 404), (406, 401, 400, 407), (411, 406, 407, 409), (413, 408, 406, 411), (412, 405, 408, 413), (372, 376, 417, 409), (410, 414, 536, 542), (412, 418, 414, 410), (376, 374, 393, 417), (415, 411, 409, 417), (416, 413, 411, 415), (414, 391, 544, 536), (418, 412, 413, 416), (418, 392, 391, 414), (421, 362, 361, 423), (419, 321, 365, 422), (420, 363, 362, 421), (424, 364, 363, 420), (423, 361, 293, 546), (422, 365, 364, 424), (308, 309, 307, 291), (439, 426, 431, 450), (451, 427, 425, 462), (463, 428, 427, 451), (469, 429, 428, 463), (475, 430, 429, 469), (450, 431, 430, 475), (481, 434, 435, 494), (494, 435, 436, 501), (502, 438, 433, 515), (501, 436, 437, 522), (522, 437, 438, 502), (481, 534, 537, 434), (360, 445, 480, 359), (445, 446, 479, 480), (446, 447, 478, 479), (447, 448, 477, 478), (448, 449, 476, 477), (449, 450, 475, 476), (359, 480, 474, 358), (480, 479, 473, 474), (479, 478, 472, 473), (478, 477, 471, 472), (477, 476, 470, 471), (476, 475, 469, 470), (358, 474, 468, 357), (474, 473, 467, 468), (473, 472, 466, 467), (472, 471, 465, 466), (471, 470, 464, 465), (470, 469, 463, 464), (357, 468, 456, 356), (468, 467, 455, 456), (467, 466, 454, 455), (466, 465, 453, 454), (465, 464, 452, 453), (464, 463, 451, 452), (356, 456, 457, 276), (456, 455, 458, 457), (455, 454, 459, 458), (454, 453, 460, 459), (453, 452, 461, 460), (452, 451, 462, 461), (318, 444, 445, 360), (444, 443, 446, 445), (443, 442, 447, 446), (442, 441, 448, 447), (441, 440, 449, 448), (440, 439, 450, 449), (277, 531, 548, 341), (379, 531, 535, 487), (487, 535, 538, 486), (486, 538, 541, 485), (485, 541, 543, 484), (484, 543, 545, 483), (483, 545, 547, 482), (482, 547, 534, 481), (382, 516, 508, 383), (516, 517, 507, 508), (517, 518, 506, 507), (518, 519, 505, 506), (519, 520, 504, 505), (520, 521, 503, 504), (521, 522, 502, 503), (381, 495, 516, 382), (495, 496, 517, 516), (496, 497, 518, 517), (497, 498, 519, 518), (498, 499, 520, 519), (499, 500, 521, 520), (500, 501, 522, 521), (383, 508, 509, 371), (508, 507, 510, 509), (507, 506, 511, 510), (506, 505, 512, 511), (505, 504, 513, 512), (504, 503, 514, 513), (503, 502, 515, 514), (380, 488, 495, 381), (488, 489, 496, 495), (489, 490, 497, 496), (490, 491, 498, 497), (491, 492, 499, 498), (492, 493, 500, 499), (493, 494, 501, 500), (379, 487, 488, 380), (487, 486, 489, 488), (486, 485, 490, 489), (485, 484, 491, 490), (484, 483, 492, 491), (483, 482, 493, 492), (482, 481, 494, 493), (530, 332, 281), (293, 551, 549, 546), (540, 344, 340, 544), (536, 342, 338, 542), (534, 529, 432, 537), (535, 523, 524, 538), (541, 525, 526, 543), (539, 346, 423, 546), (545, 527, 528, 547), (548, 395, 399, 533), (544, 340, 342, 536), (539, 278, 344, 540), (532, 343, 339, 533), (531, 277, 523, 535), (538, 524, 525, 541), (543, 526, 527, 545), (542, 338, 343, 532), (531, 379, 395, 548), (547, 528, 529, 534), (328, 551, 550, 322), (530, 297, 549), (549, 297, 546), (551, 328, 549), (551, 293, 550), (550, 293, 285, 298), (42, 318, 323, 47), (168, 444, 318, 42), (12, 288, 299, 23), (53, 329, 327, 51), (14, 290, 301, 25), (46, 322, 330, 54), (26, 302, 286, 10), (186, 462, 425, 149), (55, 331, 332, 56), (29, 305, 282, 6), (7, 283, 324, 48), (39, 315, 280, 4), (51, 327, 325, 49), (49, 325, 326, 50), (6, 282, 294, 18), (261, 537, 432, 156), (58, 334, 335, 59), (13, 289, 284, 8), (159, 435, 434, 158), (60, 336, 334, 58), (48, 324, 298, 22), (160, 436, 435, 159), (23, 299, 317, 41), (161, 437, 436, 160), (61, 337, 303, 27), (25, 301, 289, 13), (162, 438, 437, 161), (59, 335, 337, 61), (157, 433, 438, 162), (57, 333, 336, 60), (8, 284, 302, 26), (62, 338, 342, 66), (63, 339, 343, 67), (11, 287, 305, 29), (64, 340, 344, 68), (28, 304, 296, 20), (30, 306, 292, 16), (239, 515, 433, 157), (65, 341, 339, 63), (31, 307, 290, 14), (254, 530, 281, 5), (33, 309, 308, 32), (156, 432, 529, 253), (5, 281, 300, 24), (10, 286, 309, 33), (150, 426, 439, 163), (2, 278, 297, 21), (4, 280, 295, 19), (163, 439, 440, 164), (66, 342, 340, 64), (164, 440, 441, 165), (67, 343, 338, 62), (165, 441, 442, 166), (45, 321, 419, 143), (68, 344, 278, 2), (166, 442, 443, 167), (95, 371, 509, 233), (167, 443, 444, 168), (233, 509, 510, 234), (234, 510, 511, 235), (27, 303, 333, 57), (235, 511, 512, 236), (16, 292, 315, 39), (236, 512, 513, 237), (237, 513, 514, 238), (38, 314, 288, 12), (238, 514, 515, 239), (99, 375, 371, 95), (56, 332, 328, 52), (15, 291, 307, 31), (100, 376, 372, 96), (54, 330, 329, 53), (32, 308, 316, 40), (101, 377, 373, 97), (36, 312, 313, 37), (50, 326, 331, 55), (40, 316, 306, 30), (102, 378, 374, 98), (21, 297, 530, 254), (37, 313, 314, 38), (97, 373, 375, 99), (41, 317, 291, 15), (98, 374, 376, 100), (19, 295, 279, 3), (52, 328, 322, 46), (0, 276, 457, 181), (247, 523, 277, 1), (96, 372, 377, 101), (35, 311, 312, 36), (181, 457, 458, 182), (143, 419, 319, 43), (248, 524, 523, 247), (20, 296, 311, 35), (182, 458, 459, 183), (47, 323, 320, 44), (249, 525, 524, 248), (34, 310, 287, 11), (183, 459, 460, 184), (44, 320, 321, 45), (250, 526, 525, 249), (3, 279, 310, 34), (184, 460, 461, 185), (251, 527, 526, 250), (185, 461, 462, 186), (252, 528, 527, 251), (253, 529, 528, 252), (24, 300, 304, 28), (158, 434, 537, 261), (155, 431, 426, 150), (149, 425, 427, 151), (43, 319, 378, 102), (1, 277, 341, 65), (151, 427, 428, 152), (18, 294, 283, 7), (152, 428, 429, 153), (69, 345, 276, 0), (153, 429, 430, 154), (9, 285, 345, 69), (154, 430, 431, 155), (22, 298, 285, 9)])
me_water.polygons.foreach_set('use_smooth', [True] * 564)
me_water.materials.append(mat_water)
me_water.use_remesh_preserve_volume = False
me_water.use_remesh_preserve_attributes = False
me_water.use_mirror_vertex_groups = False
me_water.update()
me_bg = bpy.data.meshes.new('BG')
me_bg.from_pydata([(-0.2962, 30.37, -22.81), (0.1404, 30.37, 22.62), (0.1713, -30.48, -22.45), (0.1404, -30.43, 22.62), (-0.002557, -4.6, -22.59)], [], [(0, 1, 3, 2, 4)])
me_bg.polygons.foreach_set('material_index', [5])
me_bg.materials.append(mat_grass)
me_bg.materials.append(mat_water)
me_bg.materials.append(mat_mountain)
me_bg.materials.append(mat_snow)
me_bg.materials.append(mat_sand)
me_bg.materials.append(mat_sky)
me_bg.use_remesh_preserve_volume = False
me_bg.use_remesh_preserve_attributes = False
me_bg.use_mirror_vertex_groups = False
me_bg.update()
me_terrain = bpy.data.meshes.new('Terrain')
me_terrain.from_pydata([(-10.82, -9.091, 6.045), (9.185, -9.091, 0.383), (-10.88, 14.83, 2.509), (-10.82, 4.705, 2.289), (-1.41, 14.33, 0.3243), (-10.82, -0.2946, 1.633), (-5.815, 14.71, 0.383), (-10.82, 9.705, 0.383), (-0.8154, 9.705, 0.383), (-5.692, 4.212, 0.3824), (-5.366, 9.708, 4.377), (-10.82, 7.205, 0.383), (-0.8625, 12.18, 0.5123), (-8.315, 4.705, 0.383), (-10.82, 2.205, 3.963), (-10.82, 12.21, 2.91), (-0.5404, -3.135, 0.479), (-7.106, 7.807, 3.458), (-5.815, 7.205, 2.75), (-8.315, 9.705, 2.75), (-3.315, 9.705, 2.75), (-3.315, 7.205, 2.129), (-8.315, 7.205, 2.75), (-8.315, 12.21, 2.05), (-3.602, -3.298, 0.479), (-8.315, 2.205, 1.884), (6.215, -0.3211, 0.383), (-3.315, 12.21, 2.24), (-10.73, 5.925, 0.7748), (-9.568, 4.726, 0.8475), (-10.67, 0.8839, 2.818), (-0.2964, 8.385, 0.4086), (-5.225, 1.794, 0.3847), (-9.587, -0.2812, 0.9073), (-5.247, 8.828, 3.849), (-4.431, 9.712, 3.865), (-10.83, -1.494, 0.7166), (-7.065, 4.698, 0.3706), (-10.65, 3.437, 3.171), (-3.315, 14.71, 0.383), (-5.344, 11.08, 3.7), (-5.834, 6.036, 1.482), (-7.208, 9.711, 3.877), (-2.133, 9.706, 1.496), (-3.26, 8.431, 2.539), (-3.306, 5.999, 1.194), (-4.543, 7.158, 2.528), (-2.109, 7.196, 1.194), (-8.368, 8.455, 2.871), (-8.43, 6.074, 1.442), (-9.6, 7.161, 1.603), (-7.065, 7.154, 2.869), (-8.266, 3.426, 1.084), (-8.25, 0.9205, 1.192), (-9.596, 2.205, 2.886), (-7.122, 2.206, 1.039), (-3.294, 13.47, 1.337), (-3.259, 10.98, 2.601), (-6.499, 11.52, 2.75), (-2.368, 12.22, 1.462), (-2.092, 10.97, 1.446), (-4.437, 11.06, 3.381), (-6.965, 0.9521, 0.7325), (-9.49, 0.9085, 1.964), (-9.486, 3.441, 1.838), (-7.13, 6.027, 0.8894), (-9.609, 5.978, 2.176), (-2.087, 5.965, 0.7519), (-4.555, 5.995, 1.384), (-4.433, 8.354, 3.347), (-2.093, 8.443, 1.414), (-7.182, 9.035, 4.568), (-7.075, 3.43, 0.6327), (4.156, -4.425, 0.383), (6.522, -4.759, 0.383), (-11.02, -4.099, 0.5506), (8.446, -6.225, 0.383), (1.366, -2.725, 0.4158), (-5.194, -2.576, 0.4504), (-8.67, -4.087, 0.4134), (-5.871, -7.494, 1.568), (-10.83, -2.908, 0.7166), (-5.815, 13.52, 1.508), (-8.353, 8.102, 2.837), (-6.163, 8.008, 3.482), (-4.745, 9.711, 4.037), (-10.08, 2.205, 3.312), (-10.73, 1.422, 3.284), (5.353, -4.512, 0.383), (-2.151, -3.26, 0.479), (8.766, 0.2681, -0.2552), (7.797, -5.061, 0.383), (5.303, -0.6502, 0.383), (-9.748, -4.048, 0.5293), (2.199, 28.91, 0.3835), (3.049, -0.2233, 0.4573), (-5.806, -2.425, 0.4768), (-7.884, -3.62, 0.3492), (-7.774, -3.798, 0.3083), (0.4182, 28.91, 0.3835), (0.2232, -3.062, 0.479), (-0.7897, 19.7, 0.3835), (6.784, 18.01, 0.6035), (-0.4445, -1.908, 0.479), (6.523, 19.7, 0.3429), (-3.538, -2.777, 0.479), (-4.614, -2.804, 0.479), (-4.767, -3.123, 0.479), (-6.676, -7.492, 1.545), (-6.304, -2.228, 0.4865), (-6.323, -2.024, 0.4817), (-11.1, 16.6, 3.833), (-3.011, 15.97, 0.1606), (-11.28, 17.87, 5.129), (7.956, -3.427, 0.383), (-10.88, -7.483, 4.873), (4.596, -2.404, 0.383), (-4.348, 28.84, 0.383), (4.708, -1.805, 0.383), (5.232, -3.136, 0.383), (8.298, -2.792, 0.383), (6.215, -3.8, 0.383), (5.997, -1.603, 0.383), (0.9968, -1.718, 0.2349), (-4.348, 30.38, 0.383), (9.185, 30.45, -0.2547), (9.689, 16.31, -0.2552), (-10.82, -30.7, 0.5506), (8.913, 8.281, -0.1946), (-0.7521, -12.18, 0.383), (7.518, -12.18, 0.383), (4.284, -12.18, 0.383), (-7.978, -27.61, 0.383), (8.666, 12.3, -0.2552), (2.824, -12.18, 0.383), (-6.701, -27.61, 0.383), (5.443, -27.61, 0.383), (6.722, -12.18, 0.383), (9.775, 4.22, -0.2552), (-5.17, -27.61, 0.383), (-4.442, -12.18, 0.4854), (0.2721, -27.61, 0.383), (1.464, -12.18, 0.383), (-3.549, -27.61, 0.383), (-2.151, -12.18, 0.383), (4.463, 17.75, 0.3834), (4.314, 15.69, 0.3831), (4.712, 11.66, 0.383), (-4.889, -5.988, 0.4854), (-4.882, -9.091, 0.5164), (2.851, 17.59, 0.3834), (4.993, 0.5995, 0.3824), (1.28, 17.53, 0.3834), (-0.3542, 17.28, 0.3845), (-5.562, -9.091, 0.4836), (-3.549, -9.091, 0.386), (-4.442, -9.091, 0.5164), (-3.381, -6.014, 0.4762), (-4.437, -5.996, 0.4854), (-5.516, -7.495, 0.4833), (-3.461, -7.499, 0.4304), (-2.033, -7.503, 0.4241), (-2.151, -9.091, 0.383), (-1.925, -6.04, 0.4634), (-0.6044, -7.506, 0.4179), (-8.732, -1.411, 0.4667), (-0.4692, -6.066, 0.4506), (-0.7521, -9.091, 0.383), (-3.901, 3.901, 0.3739), (0.331, -7.508, 0.4138), (0.2721, -9.091, 0.383), (0.3858, -6.081, 0.4431), (1.545, -7.511, 0.4085), (1.464, -9.091, 0.383), (1.618, -6.103, 0.4324), (8.782, -7.527, 0.383), (-10.95, -5.881, 2.351), (2.869, -7.514, 0.4027), (2.911, -6.126, 0.421), (2.824, -9.091, 0.383), (4.255, -7.517, 0.3966), (4.284, -9.091, 0.383), (4.231, -6.149, 0.4095), (5.421, -7.519, 0.3915), (5.403, -6.17, 0.3992), (7.405, 18.16, -0.1771), (3.767, 2.701, 0.3825), (-1.028, 5.063, 0.4329), (0.1305, 5.15, 0.4188), (-4.188, 2.005, 0.374), (-0.3466, 14.42, 0.393), (-1.904, 17.1, 0.3861), (0.8066, 14.82, 0.3871), (5.258, 2.772, 0.3829), (-5.398, -1.148, 0.3639), (7.93, 12.19, -0.2552), (-7.571, -7.49, 2.249), (-9.627, -7.486, 2.258), (-9.667, -5.903, 2.351), (-3.848, -0.9453, 0.3806), (-1.785, 2.435, 0.3878), (-9.587, -9.091, 4.706), (-7.536, -9.844, 2.715), (5.3, 8.2, 0.383), (5.24, 6.47, 0.383), (-1.913, -2.547, 0.479), (1.637, 0.2559, 0.3842), (3.662, 8.17, 0.383), (-2.452, 4.773, 0.5221), (5.244, 4.74, 0.383), (3.775, 4.923, 0.383), (-6.075, -9.091, 1.103), (3.26, 15.49, 0.3831), (3.396, 11.42, 0.383), (8.298, 16.18, -0.2552), (6.666, 15.95, 0.556), (6.218, 11.86, 0.2725), (8.127, 8.261, 0.008211), (-8.386, -9.091, 3.712), (-8.31, -5.927, 2.127), (-8.352, -7.488, 2.252), (6.625, 8.351, 0.4272), (7.522, 16.11, -0.1129), (3.711, 6.546, 0.383), (2.4, 2.741, 0.3832), (8.525, 18.16, -0.2547), (8.797, 19.7, -0.2548), (3.25, 0.5229, 0.3803), (-11.28, 30.15, 0.383), (9.185, -30.7, 0.383), (-6.701, -30.7, 0.383), (7.518, -30.7, 0.383), (6.722, -30.7, 0.383), (5.443, -30.7, 0.383), (4.284, -30.7, 0.383), (2.824, -30.7, 0.383), (1.464, -30.7, 0.383), (0.2721, -30.7, 0.383), (-0.7521, -30.7, 0.383), (-9.587, -30.7, 0.383), (-3.549, -30.7, 0.383), (-2.151, -30.7, 0.383), (-6.075, -30.7, 0.383), (-5.17, -30.7, 0.383), (-4.442, -30.7, 0.383), (-7.978, -30.7, 0.383), (-0.7897, 30.45, 0.3835), (7.114, 30.45, -0.2547), (5.367, 30.45, 0.3835), (-2.146, 30.45, 0.3835), (4.305, 30.45, 0.3835), (8.283, 30.45, -0.2552), (0.4182, 30.45, 0.3835), (2.199, 30.45, 0.3835), (-10.82, -27.61, 0.5506), (-10.57, -21.43, 3.095), (-10.82, -18.35, 3.973), (-10.82, -15.26, 2.351), (-10.28, -10.83, 4.8), (1.755, 15.19, 0.3831), (7.823, 4.385, 0.1904), (7.69, 8.25, 0.3989), (7.611, 6.34, 0.35), (6.831, 6.399, 0.3772), (8.481, 6.299, -0.1028), (7.152, 12.06, -0.2552), (7.108, 14.0, 0.06653), (6.475, 13.84, 0.273), (8.019, 14.19, -0.1477), (4.606, 13.39, 0.383), (3.111, 13.04, 0.383), (5.058, 9.93, 0.383), (3.528, 9.793, 0.383), (7.484, 10.15, 0.2891), (6.215, 9.936, 0.3667), (0.9444, -1.018, 0.4664), (-4.579, -1.025, 0.3611), (-3.307, 2.173, 0.3736), (2.48, 6.61, 0.383), (9.208, 2.241, -0.2552), (6.05, 0.7952, 0.3763), (9.541, 6.245, -0.2552), (2.0, 12.75, 0.383), (2.207, 11.21, 0.383), (8.621, 4.315, -0.02606), (8.384, 2.403, -0.169), (9.198, 14.43, -0.2552), (9.185, -12.18, 0.383), (9.185, -15.26, 0.383), (9.185, -18.35, 0.383), (9.185, -21.44, 0.383), (9.185, -24.52, 0.383), (9.185, -27.61, 0.383), (8.096, 10.21, 0.1913), (2.349, 9.678, 0.383), (2.414, 8.144, 0.383), (6.608, 2.711, 0.3129), (6.96, 4.537, 0.3567), (8.615, 10.29, -0.1947), (1.946, -2.306, 0.2349), (1.66, -1.261, 0.2349), (2.656, -1.826, 0.2349), (2.462, -1.419, 0.2349), (-9.587, -24.52, 0.383), (-9.789, -21.44, 2.448), (-9.789, -18.35, 3.336), (-9.587, -15.26, 2.183), (-9.587, -12.18, 2.183), (7.439, -1.853, 0.383), (7.037, -3.852, 0.383), (-6.075, -12.18, 1.113), (-6.701, -15.26, 0.4128), (-3.973, 18.05, 0.3833), (-5.477, -5.977, 0.4854), (-7.04, -2.28, 0.467), (-7.572, -5.94, 0.4854), (-2.726, -0.7079, 0.3813), (-7.9, -21.44, 0.383), (-7.575, -18.35, 1.424), (-7.575, -15.26, 0.5515), (-7.575, -12.18, 2.183), (-8.386, -12.18, 2.183), (-8.386, -15.26, 2.183), (-8.922, -18.46, 2.31), (-4.887, -7.496, 0.5164), (-4.441, -7.497, 0.5164), (0.07835, 12.33, 0.4582), (0.1012, 11.0, 0.4478), (1.151, 2.66, 0.4328), (-0.2841, 2.533, 0.3931), (1.423, 5.132, 0.3963), (2.545, 5.076, 0.383), (6.594, -6.191, 0.3887), (7.714, 0.6133, 0.02243), (7.672, 2.544, 0.04202), (0.07241, 9.666, 0.383), (-6.061, -5.119, 0.4856), (-6.65, -5.957, 0.4834), (0.9649, -2.142, 0.2349), (1.824, -1.861, 0.4411), (6.83, -2.821, 1.083), (5.699, -2.333, 0.7161), (7.253, -6.203, 0.383), (-7.04, -2.63, 0.4487), (-11.28, 19.41, 5.43), (-11.28, 20.94, 3.84), (-11.28, 22.48, 3.069), (-11.28, 24.01, 2.701), (-11.23, 25.55, 1.493), (-11.28, 27.08, 1.079), (-11.28, 28.62, 0.383), (-3.743, 19.64, 0.3832), (-4.627, 21.15, 0.383), (-4.348, 22.7, 0.383), (-4.348, 25.77, 0.383), (-4.348, 27.3, 0.383), (-5.241, -2.931, 0.4789), (1.352, 8.206, 0.3902), (0.1245, 8.327, 0.4029), (1.375, 6.655, 0.3845), (0.1361, 6.688, 0.3896), (9.209, 20.14, -0.2547), (9.007, 21.62, -0.2565), (9.185, 22.77, -0.2547), (9.575, 25.84, -0.2547), (9.739, 28.91, -0.2547), (7.134, -4.904, 0.383), (6.653, -7.522, 0.3861), (7.374, -7.524, 0.383), (0.1881, -0.1232, 0.3903), (-1.152, -0.4782, 0.4246), (-9.896, -1.858, 0.5916), (-5.857, 0.9537, 0.575), (-7.121, -0.7057, 0.5616), (2.58, -2.884, 0.4703), (1.212, 12.55, 0.4062), (-8.52, -4.241, 0.3939), (-9.791, -4.34, 0.5506), (-10.97, -3.788, 0.5506), (-5.653, -2.196, 0.4459), (-0.7624, 6.776, 0.4929), (6.722, -9.091, 0.383), (5.443, -9.091, 0.383), (1.303, 11.1, 0.4042), (1.311, 9.651, 0.383), (-0.9664, 10.96, 0.5916), (9.813, 18.16, -0.2547), (7.518, -9.091, 0.383), (-9.768, 20.99, 2.792), (-8.269, 30.25, 0.383), (-8.31, 25.64, 0.383), (-8.323, 24.11, 0.383), (-8.283, 28.71, 0.383), (-8.337, 22.57, 0.383), (-8.296, 27.18, 0.383), (-9.326, 17.84, 3.99), (-9.424, 19.45, 4.613), (-10.05, 24.05, 1.734), (-9.947, 22.52, 1.852), (-7.065, 14.71, 0.383), (-6.531, 17.79, 2.036), (-6.308, 30.31, 0.383), (-6.489, 21.09, 1.366), (-6.329, 25.71, 0.383), (-6.16, 19.56, 1.846), (-6.336, 24.17, 0.383), (-6.315, 28.78, 0.383), (-6.342, 22.63, 0.383), (-6.322, 27.24, 0.383), (-9.729, -5.13, 0.4854), (-8.371, -5.438, 0.4854), (-6.766, 16.43, 1.492), (-5.016, 16.44, 0.3831), (-6.701, -18.35, 0.9759), (8.02, -0.4125, 0.06716), (-8.27, 17.82, 3.376), (-8.74, 16.51, 2.067), (-9.514, 12.21, 2.462), (-8.101, 21.04, 2.764), (-9.439, 14.11, 1.603), (-7.947, 19.5, 3.483), (9.015, -9.09, -3.613), (9.557, 16.31, -4.252), (9.644, 18.16, -4.251), (5.184, -4.511, -3.613), (6.353, -4.758, -3.613), (8.612, -7.527, -3.613), (8.276, -6.224, -3.613), (7.628, -5.06, -3.613), (-5.822, -2.195, -3.551), (-5.363, -2.576, -3.546), (-11.14, -3.787, -3.446), (-9.918, -4.047, -3.467), (-8.839, -4.087, -3.583), (-9.96, -4.339, -3.446), (-8.689, -4.241, -3.603), (2.411, -2.883, -3.526), (3.987, -4.424, -3.613), (-4.936, -3.122, -3.517), (-3.772, -3.297, -3.517), (6.964, -4.903, -3.613), (-6.492, -2.023, -3.515), (-11.19, -4.098, -3.446), (1.197, -2.725, -3.581), (-5.41, -2.93, -3.517), (-5.976, -2.425, -3.52), (-8.053, -3.619, -3.647), (-7.944, -3.797, -3.688), (-7.21, -2.63, -3.548), (-2.321, -3.259, -3.517), (5.063, -3.135, -3.613), (0.7956, -2.141, -3.762), (0.8274, -1.717, -3.762), (-4.784, -2.803, -3.517), (-3.707, -2.776, -3.517), (-7.209, -2.28, -3.529), (-6.474, -2.228, -3.51), (6.046, -3.799, -3.613), (7.787, -3.427, -3.613), (6.868, -3.851, -3.613), (5.828, -1.602, -3.613), (7.269, -1.852, -3.613), (4.426, -2.403, -3.613), (4.539, -1.804, -3.613), (2.293, -1.418, -3.762), (2.486, -1.825, -3.762), (1.491, -1.26, -3.762), (1.776, -2.305, -3.762), (8.823, 8.281, -4.191), (8.763, 10.29, -4.191), (8.703, 12.3, -4.252), (9.134, 14.43, -4.252), (9.606, 4.221, -4.252), (9.372, 6.245, -4.252), (9.039, 2.242, -4.252), (0.775, -1.018, -3.53), (2.879, -0.2226, -3.539), (7.851, -0.4118, -3.929), (6.046, -0.3204, -3.613), (5.134, -0.6495, -3.613), (8.596, 0.2688, -4.252), (-0.6138, -1.907, -3.517), (-2.082, -2.546, -3.517), (8.129, -2.792, -3.613), (-0.7098, -3.135, -3.517), (0.05382, -3.062, -3.517), (7.349, -30.7, -3.613), (9.015, -30.7, -3.613), (5.273, -30.7, -3.613), (6.552, -30.7, -3.613), (-6.87, -30.7, -3.613), (-6.244, -30.7, -3.613), (4.114, -30.7, -3.613), (2.654, -30.7, -3.613), (1.294, -30.7, -3.613), (0.1028, -30.7, -3.613), (-0.9215, -30.7, -3.613), (-2.32, -30.7, -3.613), (-4.611, -30.7, -3.613), (-3.719, -30.7, -3.613), (-5.339, -30.7, -3.613), (-9.757, -30.7, -3.613), (-8.148, -30.7, -3.613), (9.015, -27.61, -3.613), (-10.98, -30.7, -3.446), (-2.315, 30.45, -3.613), (-0.9591, 30.45, -3.613), (6.945, 30.45, -4.251), (5.198, 30.45, -3.613), (4.135, 30.45, -3.613), (8.113, 30.45, -4.252), (9.015, 30.45, -4.251), (0.2488, 30.45, -3.613), (2.029, 30.45, -3.613), (-4.517, 30.38, -3.613), (9.569, 28.91, -4.251), (9.015, -12.18, -3.613), (9.015, -15.26, -3.613), (9.015, -18.35, -3.613), (9.015, -21.44, -3.613), (9.015, -24.52, -3.613), (9.015, 20.14, -4.251), (8.838, 21.62, -4.253), (9.015, 22.77, -4.251), (9.015, 24.3, -4.251), (9.405, 25.84, -4.251), (9.457, 27.38, -4.251), (-10.82, -24.52, 0.5506), (-2.151, -27.61, 0.383), (-2.151, -24.52, 0.383), (-2.151, -21.44, 0.383), (-2.151, -18.35, 0.383), (-2.151, -15.26, 0.383), (-3.549, -12.18, 0.386), (-3.549, -15.26, 0.386), (-3.549, -18.35, 0.383), (-3.549, -21.44, 0.383), (-3.549, -24.52, 0.383), (1.464, -27.61, 0.383), (1.464, -24.52, 0.383), (1.464, -21.44, 0.383), (1.464, -18.35, 0.383), (1.464, -15.26, 0.383), (0.2721, -12.18, 0.383), (0.2721, -15.26, 0.383), (0.2721, -18.35, 0.383), (0.2721, -21.44, 0.383), (0.2721, -24.52, 0.383), (-4.442, -27.61, 0.383), (-4.442, -24.52, 0.383), (-4.442, -21.44, 0.383), (-4.442, -18.35, 0.383), (-4.442, -15.26, 0.4854), (-4.882, -12.18, 0.5164), (-5.172, -15.26, 0.4694), (-5.17, -21.44, 0.383), (-5.17, -24.52, 0.383), (6.722, -27.61, 0.383), (6.722, -24.52, 0.383), (6.722, -21.44, 0.383), (6.722, -18.35, 0.383), (6.722, -15.26, 0.383), (5.443, -12.18, 0.383), (5.443, -15.26, 0.383), (5.443, -18.35, 0.383), (5.443, -21.44, 0.383), (5.443, -24.52, 0.383), (-9.587, -27.61, 0.383), (-6.075, -27.61, 0.383), (-6.075, -24.52, 0.383), (-6.075, -21.44, 0.383), (-6.075, -18.35, 0.5847), (-6.701, -21.44, 0.414), (-6.701, -24.52, 0.383), (2.824, -27.61, 0.383), (2.824, -24.52, 0.383), (2.824, -21.44, 0.383), (2.824, -18.35, 0.383), (2.824, -15.26, 0.383), (-5.17, -18.35, 0.4032), (-7.978, -24.52, 0.4065), (4.284, -27.61, 0.383), (4.284, -24.52, 0.383), (4.284, -21.44, 0.383), (4.284, -18.35, 0.383), (4.284, -15.26, 0.383), (7.518, -27.61, 0.383), (7.518, -24.52, 0.383), (7.518, -21.44, 0.383), (7.518, -18.35, 0.383), (7.518, -15.26, 0.383), (-0.7521, -27.61, 0.383), (-0.7521, -24.52, 0.383), (-0.7521, -21.44, 0.383), (-0.7521, -18.35, 0.383), (-0.7521, -15.26, 0.383), (7.777, 19.7, 0.1492), (4.77, 19.7, 0.3835), (-2.447, 19.68, 0.3834), (8.188, 28.91, -0.2552), (8.412, 27.37, -0.185), (8.081, 25.86, -0.347), (8.022, 24.33, -0.347), (8.025, 22.79, -0.2903), (8.135, 21.36, -0.2654), (-4.348, 24.23, 0.383), (5.749, 28.91, 0.3444), (6.068, 27.33, 0.3091), (5.969, 25.84, 0.324), (6.072, 24.3, 0.3204), (6.388, 22.77, 0.231), (6.102, 21.24, 0.2624), (9.185, 24.3, -0.2547), (9.626, 27.37, -0.2547), (-0.7897, 28.91, 0.3835), (-0.7897, 27.37, 0.3835), (-0.7897, 25.84, 0.3835), (-0.7897, 24.3, 0.3835), (-0.7897, 22.77, 0.3835), (-0.7897, 21.23, 0.3835), (0.9932, 19.7, 0.3835), (0.9932, 21.23, 0.3835), (0.4182, 22.77, 0.3835), (0.4182, 24.3, 0.3835), (0.4182, 25.84, 0.3835), (0.4182, 27.37, 0.3835), (2.769, 19.7, 0.3835), (2.774, 21.23, 0.3835), (2.774, 22.77, 0.3835), (2.199, 24.3, 0.3835), (2.199, 25.84, 0.3835), (2.199, 27.37, 0.3835), (7.114, 28.91, 0.1079), (7.114, 27.37, -0.04836), (7.141, 25.85, 0.01839), (7.141, 24.31, 0.0193), (7.159, 22.78, -0.1171), (6.95, 21.24, 0.04014), (4.305, 28.91, 0.3835), (4.305, 27.37, 0.3835), (4.305, 25.84, 0.3835), (4.305, 24.3, 0.3835), (4.305, 22.77, 0.3835), (4.893, 21.23, 0.3835), (-2.146, 28.91, 0.3835), (-2.146, 27.37, 0.3835), (-2.146, 25.84, 0.3835), (-2.146, 24.3, 0.3835), (-2.359, 22.76, 0.3835), (-2.467, 21.22, 0.3834), (-10.99, -4.817, 0.4854), (-6.007, -6.602, 0.4831), (-6.049, -0.9338, 0.3964), (-11.28, 30.15, -3.617), (-8.269, 30.25, -3.617), (-6.308, 30.31, -3.617), (7.921, -5.284, 0.383), (-5.174, -3.517, 0.4802), (2.629, -3.686, 0.4631), (-6.914, -3.704, 0.4599), (7.156, -5.416, 0.383), (7.752, -5.283, -3.613), (0.2543, -3.641, 0.4721), (-0.5268, -3.697, 0.4735), (-4.703, -3.674, 0.4802), (-6.244, -2.945, 0.4863), (-2.108, -3.793, 0.476), (-3.56, -3.819, 0.4784), (-9.779, -4.491, 0.5381), (1.617, -3.316, 0.4255), (4.18, -4.982, 0.3915), (5.368, -5.016, 0.3879), (6.536, -5.033, 0.3841), (-7.736, -4.208, 0.3422), (-5.743, -3.106, 0.4785), (-11.01, -4.237, 0.5381), (-8.491, -4.471, 0.4114), (5.9, -0.4348, 0.383), (5.685, 0.7276, 0.3784), (5.853, 15.86, 0.4963), (5.698, 11.79, 0.3106), (6.167, 8.299, 0.4119), (6.367, 4.607, 0.3658), (6.281, 6.424, 0.3792), (5.829, 13.69, 0.311), (5.815, 9.934, 0.3723), (6.142, 2.732, 0.3371), (5.0, 30.45, 0.3835), (5.731, -0.4341, -3.613), (4.831, 30.45, -3.613), (5.982, 17.92, 0.5274), (5.917, 19.7, 0.3569), (5.684, 21.23, 0.3043), (5.668, 22.77, 0.2837), (5.462, 24.3, 0.3422), (5.394, 25.84, 0.3446), (5.459, 27.34, 0.3348), (5.25, 28.91, 0.3579)], [], [(56, 4, 39), (72, 32, 9), (23, 58, 82), (71, 34, 10, 42), (70, 31, 8, 43), (69, 44, 20, 35), (68, 45, 21, 46), (67, 380, 47), (50, 22, 83, 48), (66, 49, 22, 50), (65, 41, 18, 51), (15, 417, 419, 2), (7, 19, 23, 417), (42, 10, 40), (64, 52, 13, 29), (63, 53, 25, 54), (62, 372, 32, 55), (337, 651, 336), (382, 181, 131, 562), (291, 587, 586, 292), (32, 168, 9), (83, 17, 71, 48), (61, 57, 27, 58), (60, 385, 12, 59), (57, 60, 59, 27), (20, 43, 60, 57), (43, 8, 385, 60), (40, 61, 58), (10, 85, 40), (35, 20, 57, 61), (53, 62, 55, 25), (165, 373, 62, 53), (30, 63, 54, 86, 87), (5, 33, 63, 30), (33, 165, 53, 63), (38, 64, 29, 3), (14, 86, 38), (54, 25, 52, 64), (36, 371, 33, 5), (19, 58, 23), (49, 65, 51, 22), (13, 37, 65, 49), (37, 9, 41, 65), (28, 66, 50, 11), (3, 29, 66, 28), (29, 13, 49, 66), (11, 50, 19, 7), (45, 67, 47, 21), (168, 208, 67, 45), (208, 380, 67), (41, 68, 46, 18), (9, 168, 68, 41), (168, 45, 68), (34, 69, 35, 85), (18, 46, 69, 34), (46, 21, 44, 69), (44, 70, 43, 20), (21, 47, 70, 44), (47, 380, 31, 70), (48, 71, 42, 19), (22, 51, 17, 83), (51, 18, 84, 17), (52, 72, 37, 13), (25, 55, 72, 52), (55, 32, 72), (27, 59, 56), (59, 12, 4, 56), (290, 588, 587, 291), (289, 589, 588, 290), (288, 590, 589, 289), (287, 130, 590, 288), (373, 372, 62), (165, 33, 371), (81, 371, 36), (345, 396, 388), (82, 56, 39, 6), (58, 19, 42, 40), (19, 50, 48), (82, 58, 27, 56), (17, 84, 34, 71), (85, 10, 34), (40, 85, 35, 61), (87, 86, 14), (38, 86, 54, 64), (84, 18, 34), (1, 387, 130, 287), (547, 592, 591, 141), (546, 593, 592, 547), (108, 211, 80), (399, 6, 412, 411), (312, 412, 112), (112, 39, 4), (545, 594, 593, 546), (544, 595, 594, 545), (543, 129, 595, 544), (170, 167, 129, 543), (580, 303, 567, 132), (117, 644, 249, 124), (644, 614, 246, 249), (94, 638, 250, 253), (99, 94, 253, 252), (614, 99, 252, 246), (599, 251, 247, 632), (697, 606, 248, 687), (606, 632, 247, 248), (214, 225, 185, 222), (132, 567, 239, 245), (141, 591, 238, 237), (292, 586, 231, 229), (136, 581, 234, 233), (143, 548, 244, 240), (591, 528, 241, 238), (135, 132, 245, 230), (139, 568, 242, 243), (586, 557, 232, 231), (581, 574, 235, 234), (574, 538, 236, 235), (568, 135, 230, 242), (567, 254, 127, 239), (557, 136, 233, 232), (548, 139, 243, 244), (538, 141, 237, 236), (528, 143, 240, 241), (328, 369, 206, 224), (192, 375, 282, 259), (153, 192, 259, 152), (359, 330, 331, 278), (357, 359, 278, 295), (330, 328, 224, 331), (369, 103, 275, 206), (384, 357, 295, 294), (325, 156, 155, 160), (158, 325, 160, 157), (664, 158, 157, 667), (148, 324, 325, 158), (657, 148, 158, 664), (324, 149, 156, 325), (659, 337, 336, 665), (673, 315, 337, 659), (185, 102, 215, 222), (187, 188, 360, 380), (208, 187, 380), (386, 225, 214, 126), (285, 333, 90, 279), (666, 163, 166, 663), (383, 384, 294, 283), (315, 410, 219), (667, 157, 163, 666), (155, 162, 161, 160), (160, 161, 163, 157), (154, 149, 324, 159), (159, 324, 148, 313), (164, 167, 170, 169), (663, 166, 171, 662), (166, 164, 169, 171), (169, 170, 173, 172), (662, 171, 174, 669), (171, 169, 172, 174), (172, 173, 179, 177), (669, 174, 178, 658), (174, 172, 177, 178), (177, 179, 181, 180), (658, 178, 182, 670), (178, 177, 180, 182), (180, 181, 382, 183), (670, 182, 184, 671), (182, 180, 183, 184), (183, 382, 381, 367), (671, 184, 332, 672), (184, 183, 367, 332), (367, 381, 387, 368), (672, 332, 342, 660), (332, 367, 368, 342), (76, 342, 368, 175), (161, 164, 166, 163), (175, 368, 387, 1), (660, 342, 76, 656), (329, 328, 330, 188), (200, 329, 188, 187), (277, 200, 187, 208), (199, 316, 200, 277), (316, 370, 329, 200), (370, 369, 328, 329), (205, 103, 369, 370), (205, 370, 316, 105), (168, 32, 189), (277, 276, 199), (115, 197, 198, 176), (277, 189, 194, 276), (189, 32, 652, 194), (199, 276, 78, 106), (176, 198, 409, 650), (276, 194, 379, 78), (373, 165, 79, 97), (194, 652, 110, 379), (106, 105, 316, 199), (190, 326, 375, 192), (335, 358, 357, 384), (191, 190, 192, 153), (327, 335, 384, 383), (360, 188, 330, 359), (326, 327, 383, 375), (358, 360, 359, 357), (31, 380, 360, 358), (8, 31, 358, 335), (385, 8, 335, 327), (12, 385, 327, 326), (4, 12, 326, 190), (32, 372, 373, 652), (378, 93, 371, 81), (79, 165, 371, 93), (686, 193, 151, 678), (260, 334, 285, 284), (206, 227, 186, 224), (197, 220, 219, 198), (196, 108, 337, 315), (190, 191, 112, 4), (0, 201, 115), (201, 218, 220, 197), (202, 211, 108, 196), (227, 151, 193, 186), (333, 414, 90), (334, 296, 280, 333), (333, 285, 334), (95, 227, 206, 275), (92, 151, 227, 95), (677, 678, 151, 92), (334, 260, 297, 296), (262, 260, 284, 264), (264, 284, 138, 281), (265, 273, 293, 195), (266, 265, 195, 268), (268, 195, 133, 286), (295, 278, 223, 207), (80, 211, 154, 159), (294, 295, 207, 272), (272, 207, 203, 271), (331, 224, 186, 210), (278, 331, 210, 223), (223, 210, 209, 204), (219, 410, 409, 198), (219, 220, 196, 315), (220, 218, 202, 196), (259, 282, 270, 212), (152, 259, 212, 150), (150, 212, 146, 145), (283, 294, 272, 213), (282, 283, 213, 270), (270, 213, 147, 269), (222, 266, 268, 214), (365, 125, 251, 599), (679, 684, 267, 215), (690, 679, 215, 102), (680, 685, 274, 216), (684, 680, 216, 267), (267, 216, 265, 266), (261, 262, 264, 217), (273, 261, 217, 293), (293, 217, 128, 298), (681, 683, 263, 221), (685, 681, 221, 274), (274, 221, 261, 273), (682, 686, 296, 297), (683, 682, 297, 263), (263, 297, 260, 262), (221, 263, 262, 261), (217, 264, 281, 128), (216, 274, 273, 265), (215, 267, 266, 222), (350, 392, 389, 228), (214, 268, 286, 126), (213, 272, 271, 147), (212, 270, 269, 146), (210, 186, 193, 209), (207, 223, 204, 203), (195, 293, 298, 133), (284, 285, 279, 138), (338, 299, 339), (218, 201, 307, 321), (321, 307, 306, 322), (322, 306, 305, 323), (323, 305, 304), (317, 304, 303), (302, 300, 339), (299, 301, 302, 339), (116, 119, 341, 118), (121, 309, 114, 340), (119, 121, 340, 341), (340, 114, 120, 308), (674, 313, 148, 657), (118, 341, 122), (336, 651, 159, 313), (162, 167, 164, 161), (665, 336, 313, 674), (341, 340, 308, 122), (375, 383, 283, 282), (339, 300, 123, 338), (308, 461, 460, 122), (291, 292, 503, 520), (100, 77, 443, 485), (138, 279, 474, 472), (379, 110, 441, 429), (365, 613, 526, 515), (309, 459, 458, 114), (290, 291, 520, 519), (366, 91, 428, 440), (253, 250, 509, 513), (613, 364, 525, 526), (289, 290, 519, 518), (124, 249, 505, 514), (364, 612, 524, 525), (119, 450, 457, 121), (211, 202, 320, 310), (310, 320, 319, 311), (311, 319, 318, 413), (288, 289, 518, 517), (133, 298, 469, 470), (154, 211, 310, 553), (553, 310, 311), (252, 253, 513, 512), (612, 363, 523, 524), (287, 288, 517, 516), (73, 88, 424, 437), (246, 252, 512, 506), (363, 362, 522, 523), (175, 1, 421, 426), (1, 287, 516, 421), (251, 125, 511, 510), (362, 361, 521, 522), (687, 248, 508, 689), (361, 386, 423, 521), (128, 281, 473, 468), (202, 218, 321, 320), (320, 321, 322, 319), (319, 322, 323, 318), (318, 323, 317, 413), (248, 247, 507, 508), (279, 90, 480, 474), (677, 92, 479, 688), (230, 245, 502, 490), (249, 246, 506, 505), (414, 26, 478, 477), (239, 127, 504, 501), (126, 286, 471, 422), (201, 258, 307), (307, 258, 257, 306), (306, 257, 256, 305), (305, 256, 255, 304), (304, 255, 527, 303), (105, 106, 453, 454), (109, 96, 445, 456), (90, 414, 477, 480), (114, 458, 483, 120), (343, 109, 456, 448), (243, 242, 491, 500), (314, 97, 446, 455), (110, 314, 455, 441), (275, 103, 481, 475), (106, 78, 430, 453), (103, 205, 482, 481), (95, 275, 475, 476), (292, 229, 487, 503), (107, 24, 439, 438), (374, 73, 437, 436), (281, 138, 472, 473), (245, 239, 501, 502), (79, 93, 432, 433), (244, 243, 500, 498), (286, 133, 470, 471), (89, 16, 484, 449), (241, 240, 499, 497), (205, 105, 454, 482), (78, 379, 429, 430), (240, 244, 498, 499), (656, 76, 427, 661), (238, 241, 497, 496), (356, 107, 438, 444), (76, 175, 426, 427), (237, 238, 496, 495), (298, 128, 468, 469), (122, 460, 463, 118), (236, 237, 495, 494), (123, 452, 451, 338), (300, 466, 452, 123), (121, 457, 459, 309), (235, 236, 494, 493), (120, 483, 461, 308), (234, 235, 493, 492), (233, 234, 492, 488), (231, 232, 489, 486), (88, 74, 425, 424), (242, 230, 490, 491), (24, 89, 449, 439), (232, 233, 488, 489), (376, 98, 447, 435), (229, 231, 486, 487), (98, 343, 448, 447), (113, 396, 344), (344, 396, 345), (345, 388, 398, 346), (346, 398, 397, 347), (347, 397, 348), (348, 390, 394, 349), (349, 394, 392, 350), (97, 79, 433, 446), (247, 251, 510, 507), (96, 356, 444, 445), (118, 463, 462, 116), (405, 407, 353, 605), (406, 408, 355, 117), (404, 400, 312, 351), (403, 405, 605, 354), (402, 404, 351, 352), (408, 403, 354, 355), (407, 402, 352, 353), (401, 406, 117, 124), (389, 392, 406, 401), (397, 398, 393, 391), (395, 415, 420, 396), (113, 111, 395), (348, 397, 391, 390), (395, 111, 416, 415), (394, 390, 403, 408), (388, 396, 420, 418), (390, 391, 405, 403), (396, 113, 395), (392, 394, 408, 406), (391, 393, 407, 405), (82, 6, 399, 23), (77, 374, 436, 443), (116, 462, 450, 119), (159, 651, 80), (92, 95, 476, 479), (386, 126, 422, 423), (651, 337, 108, 80), (411, 412, 312, 400), (411, 416, 419, 399), (112, 412, 6, 39), (75, 377, 434, 442), (74, 366, 440, 425), (258, 201, 0), (115, 201, 197), (304, 317, 323), (420, 415, 400, 404), (419, 417, 23, 399), (418, 402, 407, 393), (417, 15, 7), (419, 416, 111, 2), (418, 420, 404, 402), (415, 416, 411, 400), (388, 418, 393, 398), (16, 100, 485, 484), (9, 37, 72), (93, 378, 431, 432), (125, 365, 515, 511), (467, 465, 301, 299), (451, 467, 299, 338), (464, 466, 300, 302), (465, 464, 302, 301), (434, 377, 376, 435), (562, 131, 585, 563), (563, 585, 584, 564), (564, 584, 583, 565), (565, 583, 582, 566), (566, 582, 581, 136), (155, 156, 140, 533), (533, 140, 552, 534), (534, 552, 551, 535), (535, 551, 550, 536), (536, 550, 549, 537), (537, 549, 548, 143), (167, 162, 144, 129), (129, 144, 532, 595), (595, 532, 531, 594), (594, 531, 530, 593), (593, 530, 529, 592), (592, 529, 528, 591), (572, 317, 580, 573), (573, 580, 132, 135), (554, 311, 571, 579), (579, 571, 570, 555), (555, 570, 569, 556), (556, 569, 568, 139), (387, 381, 137, 130), (130, 137, 561, 590), (590, 561, 560, 589), (589, 560, 559, 588), (588, 559, 558, 587), (587, 558, 557, 586), (181, 179, 134, 131), (131, 134, 578, 585), (585, 578, 577, 584), (584, 577, 576, 583), (583, 576, 575, 582), (582, 575, 574, 581), (149, 154, 553), (179, 173, 142, 134), (134, 142, 542, 578), (578, 542, 541, 577), (577, 541, 540, 576), (576, 540, 539, 575), (575, 539, 538, 574), (311, 413, 571), (571, 413, 572, 570), (570, 572, 573, 569), (569, 573, 135, 568), (303, 527, 254, 567), (381, 382, 562, 137), (137, 562, 563, 561), (561, 563, 564, 560), (560, 564, 565, 559), (559, 565, 566, 558), (558, 566, 136, 557), (156, 149, 553, 140), (140, 553, 554, 552), (552, 554, 579, 551), (551, 579, 555, 550), (550, 555, 556, 549), (549, 556, 139, 548), (173, 170, 543, 142), (142, 543, 544, 542), (542, 544, 545, 541), (541, 545, 546, 540), (540, 546, 547, 539), (539, 547, 141, 538), (162, 155, 533, 144), (144, 533, 534, 532), (532, 534, 535, 531), (531, 535, 536, 530), (530, 536, 537, 529), (529, 537, 143, 528), (312, 191, 598, 351), (351, 598, 649, 352), (352, 649, 648, 353), (353, 648, 647, 605), (605, 647, 646, 354), (354, 646, 645, 355), (355, 645, 644, 117), (191, 153, 101, 598), (598, 101, 619, 649), (649, 619, 618, 648), (648, 618, 617, 647), (647, 617, 616, 646), (646, 616, 615, 645), (645, 615, 614, 644), (150, 145, 597, 626), (626, 597, 643, 627), (627, 643, 642, 628), (628, 642, 641, 629), (629, 641, 640, 630), (630, 640, 639, 631), (631, 639, 638, 94), (152, 150, 626, 620), (620, 626, 627, 621), (621, 627, 628, 622), (622, 628, 629, 623), (623, 629, 630, 624), (624, 630, 631, 625), (625, 631, 94, 99), (153, 152, 620, 101), (101, 620, 621, 619), (619, 621, 622, 618), (618, 622, 623, 617), (617, 623, 624, 616), (616, 624, 625, 615), (615, 625, 99, 614), (225, 226, 596, 185), (226, 604, 637, 596), (604, 603, 636, 637), (603, 602, 635, 636), (602, 601, 634, 635), (601, 600, 633, 634), (600, 599, 632, 633), (690, 102, 104, 691), (691, 104, 611, 692), (692, 611, 610, 693), (693, 610, 609, 694), (694, 609, 608, 695), (695, 608, 607, 696), (696, 607, 606, 697), (102, 185, 596, 104), (104, 596, 637, 611), (611, 637, 636, 610), (610, 636, 635, 609), (609, 635, 634, 608), (608, 634, 633, 607), (607, 633, 632, 606), (386, 361, 226, 225), (361, 362, 604, 226), (362, 363, 603, 604), (363, 612, 602, 603), (612, 364, 601, 602), (364, 613, 600, 601), (613, 365, 599, 600), (191, 312, 112), (675, 668, 377, 75), (311, 554, 553), (668, 676, 376, 377), (676, 673, 98, 376), (303, 580, 317), (413, 317, 572), (414, 333, 280, 26), (208, 168, 189, 277), (373, 97, 314), (314, 110, 652, 373), (124, 514, 655, 401), (401, 655, 654, 389), (389, 654, 653, 228), (410, 315, 673, 676), (409, 410, 676, 668), (650, 409, 668, 675), (91, 656, 661, 428), (109, 665, 674, 96), (96, 674, 657, 356), (366, 660, 656, 91), (74, 672, 660, 366), (88, 671, 672, 74), (73, 670, 671, 88), (374, 658, 670, 73), (77, 669, 658, 374), (100, 662, 669, 77), (16, 663, 662, 100), (24, 667, 666, 89), (89, 666, 663, 16), (98, 673, 659, 343), (343, 659, 665, 109), (356, 657, 664, 107), (107, 664, 667, 24), (639, 696, 697, 638), (640, 695, 696, 639), (641, 694, 695, 640), (642, 693, 694, 641), (643, 692, 693, 642), (597, 691, 692, 643), (145, 690, 691, 597), (26, 677, 688, 478), (250, 687, 689, 509), (204, 209, 682, 683), (209, 193, 686, 682), (271, 203, 681, 685), (203, 204, 683, 681), (269, 147, 680, 684), (147, 271, 685, 680), (145, 146, 679, 690), (146, 269, 684, 679), (26, 280, 678, 677), (296, 686, 678, 280), (638, 697, 687, 250)])
me_terrain.polygons.foreach_set('use_smooth', [1, 1, 1, 1, 1, 1, 1, 1, 1, 1, 1, 1, 1, 1, 1, 1, 1, 1, 1, 1, 1, 1, 1, 1, 1, 1, 1, 1, 1, 1, 1, 1, 1, 1, 1, 1, 1, 1, 1, 1, 1, 1, 1, 1, 1, 1, 1, 1, 1, 1, 1, 1, 1, 1, 1, 1, 1, 1, 1, 1, 1, 1, 1, 1, 1, 1, 1, 1, 1, 1, 1, 1, 1, 1, 1, 1, 1, 1, 1, 1, 1, 1, 1, 1, 1, 1, 1, 1, 1, 1, 1, 1, 1, 1, 1, 1, 1, 1, 1, 1, 1, 1, 1, 1, 1, 1, 1, 1, 1, 1, 1, 1, 1, 1, 1, 1, 1, 1, 1, 1, 1, 1, 1, 1, 1, 1, 1, 1, 0, 1, 1, 1, 1, 1, 1, 1, 1, 1, 1, 1, 0, 1, 1, 1, 1, 1, 1, 1, 1, 1, 1, 1, 1, 1, 1, 1, 1, 1, 1, 1, 1, 1, 1, 1, 1, 1, 1, 1, 1, 1, 1, 1, 1, 1, 1, 1, 1, 0, 0, 1, 1, 1, 1, 1, 1, 1, 1, 1, 1, 1, 1, 1, 1, 1, 1, 1, 1, 1, 1, 1, 1, 1, 1, 1, 1, 1, 1, 1, 1, 1, 1, 1, 1, 1, 1, 1, 1, 1, 1, 1, 1, 1, 1, 1, 1, 1, 1, 1, 1, 1, 1, 1, 1, 1, 1, 1, 1, 1, 1, 1, 1, 1, 1, 1, 1, 1, 1, 1, 1, 1, 1, 1, 1, 1, 1, 1, 1, 1, 1, 1, 1, 1, 1, 1, 1, 1, 1, 1, 1, 1, 1, 1, 1, 1, 1, 1, 1, 1, 1, 1, 1, 1, 1, 1, 1, 1, 1, 1, 1, 1, 1, 1, 1, 1, 1, 1, 1, 0, 0, 0, 0, 0, 0, 0, 0, 0, 0, 0, 0, 0, 0, 0, 1, 1, 1, 0, 0, 1, 1, 0, 0, 0, 0, 0, 0, 0, 0, 0, 0, 0, 0, 0, 1, 1, 1, 1, 0, 0, 0, 0, 0, 0, 0, 0, 1, 1, 1, 1, 1, 0, 0, 0, 0, 0, 0, 0, 0, 0, 0, 0, 0, 0, 0, 0, 0, 0, 0, 0, 0, 0, 0, 0, 0, 0, 0, 0, 0, 0, 0, 0, 0, 0, 0, 0, 0, 0, 0, 0, 0, 0, 0, 0, 0, 0, 0, 0, 0, 1, 1, 1, 1, 1, 1, 1, 0, 0, 0, 0, 1, 1, 1, 1, 1, 1, 1, 1, 1, 1, 1, 1, 1, 1, 1, 1, 1, 1, 1, 1, 1, 0, 0, 1, 0, 0, 1, 1, 1, 1, 0, 0, 1, 1, 1, 1, 1, 1, 1, 1, 1, 1, 1, 0, 1, 0, 0, 0, 0, 0, 0, 0, 1, 1, 1, 1, 1, 1, 1, 1, 1, 1, 1, 1, 1, 1, 1, 1, 1, 1, 1, 1, 1, 1, 1, 1, 1, 1, 1, 1, 1, 1, 1, 1, 1, 1, 1, 1, 1, 1, 1, 1, 1, 1, 1, 1, 1, 1, 1, 1, 1, 1, 1, 1, 1, 1, 1, 1, 1, 1, 1, 1, 1, 1, 1, 1, 1, 1, 1, 1, 1, 1, 1, 1, 1, 1, 1, 1, 1, 1, 1, 1, 1, 1, 1, 1, 1, 1, 1, 1, 1, 1, 1, 1, 1, 1, 1, 1, 1, 1, 1, 1, 1, 1, 1, 1, 1, 1, 1, 1, 1, 1, 1, 1, 1, 1, 1, 1, 1, 1, 1, 1, 1, 1, 1, 1, 1, 1, 1, 1, 1, 1, 1, 1, 1, 1, 1, 1, 1, 1, 1, 1, 1, 1, 1, 1, 1, 1, 1, 1, 1, 1, 1, 0, 1, 1, 1, 1, 1, 1, 1, 1, 1, 1, 1, 1, 1, 1, 1, 1, 1, 1, 1, 1, 1, 1, 1, 0, 0, 1, 1, 1, 1, 1, 1, 1, 1, 1, 1, 1])
me_terrain.polygons.foreach_set('material_index', [1, 1, 1, 2, 1, 1, 1, 1, 1, 1, 1, 1, 1, 2, 1, 1, 1, 0, 0, 0, 1, 2, 1, 1, 1, 1, 1, 1, 2, 1, 1, 1, 1, 1, 1, 1, 2, 1, 1, 1, 1, 1, 1, 1, 1, 1, 1, 1, 1, 1, 1, 1, 1, 1, 1, 1, 1, 1, 1, 2, 1, 1, 1, 1, 1, 1, 1, 0, 0, 0, 0, 1, 1, 1, 1, 1, 2, 1, 1, 2, 2, 1, 2, 1, 1, 0, 0, 0, 1, 1, 1, 1, 0, 0, 0, 0, 0, 0, 0, 0, 0, 0, 3, 0, 3, 3, 0, 0, 0, 0, 0, 0, 0, 0, 0, 0, 0, 0, 0, 0, 0, 0, 0, 0, 0, 0, 0, 0, 0, 0, 0, 0, 0, 0, 0, 0, 0, 0, 0, 3, 0, 0, 3, 3, 0, 0, 1, 0, 0, 0, 0, 0, 0, 0, 0, 0, 0, 0, 0, 0, 0, 0, 0, 0, 0, 0, 0, 0, 0, 0, 0, 0, 0, 0, 0, 0, 0, 0, 0, 0, 0, 0, 0, 0, 0, 0, 0, 1, 0, 0, 0, 1, 0, 0, 0, 0, 0, 0, 0, 0, 0, 0, 0, 0, 0, 0, 0, 0, 0, 0, 0, 0, 3, 0, 1, 1, 0, 2, 1, 1, 0, 3, 3, 3, 0, 0, 0, 3, 3, 3, 3, 3, 3, 0, 1, 0, 0, 0, 0, 0, 1, 1, 1, 0, 0, 0, 0, 0, 0, 3, 3, 0, 0, 0, 0, 3, 3, 3, 3, 0, 0, 3, 0, 0, 3, 3, 3, 3, 3, 1, 3, 0, 0, 0, 0, 3, 3, 0, 1, 1, 1, 1, 1, 0, 0, 0, 0, 0, 0, 0, 0, 0, 0, 0, 0, 0, 0, 0, 0, 0, 3, 0, 3, 0, 0, 0, 0, 3, 0, 0, 3, 0, 1, 1, 1, 0, 3, 1, 1, 0, 3, 0, 0, 0, 3, 0, 0, 3, 3, 0, 3, 3, 1, 1, 1, 1, 3, 3, 0, 0, 0, 0, 0, 3, 1, 1, 1, 1, 1, 0, 0, 3, 0, 0, 0, 0, 0, 0, 0, 0, 0, 0, 0, 0, 3, 0, 0, 0, 3, 0, 0, 0, 0, 0, 0, 0, 0, 0, 0, 3, 0, 0, 0, 0, 0, 0, 0, 0, 0, 0, 0, 0, 0, 0, 0, 0, 0, 2, 2, 1, 1, 1, 1, 1, 0, 3, 0, 0, 1, 1, 1, 1, 1, 1, 1, 1, 1, 1, 1, 2, 1, 1, 1, 1, 1, 2, 1, 1, 1, 0, 0, 1, 0, 3, 1, 1, 1, 1, 0, 0, 2, 1, 1, 1, 1, 1, 1, 1, 1, 1, 1, 0, 1, 0, 3, 0, 0, 0, 0, 0, 0, 0, 0, 0, 0, 0, 0, 0, 0, 0, 0, 0, 0, 0, 0, 0, 0, 0, 0, 0, 0, 0, 0, 0, 0, 0, 0, 0, 0, 0, 0, 0, 0, 0, 0, 0, 0, 0, 0, 0, 0, 0, 0, 0, 0, 0, 0, 0, 0, 0, 0, 0, 0, 0, 0, 0, 0, 0, 0, 0, 0, 0, 0, 0, 0, 0, 0, 0, 0, 0, 0, 0, 0, 0, 0, 0, 0, 0, 0, 0, 0, 0, 0, 0, 0, 0, 0, 0, 0, 0, 0, 0, 0, 0, 0, 0, 0, 0, 0, 0, 0, 0, 0, 0, 0, 0, 3, 3, 3, 3, 3, 3, 3, 0, 0, 0, 0, 0, 0, 0, 3, 3, 3, 3, 3, 3, 3, 3, 3, 3, 3, 3, 3, 3, 0, 0, 0, 0, 0, 0, 0, 3, 0, 0, 0, 1, 1, 1, 0, 0, 0, 0, 0, 0, 0, 0, 0, 0, 0, 0, 0, 0, 0, 0, 0, 0, 0, 0, 0, 0, 0, 0, 0, 0, 0, 0, 0, 0, 0, 0, 0, 0, 0, 0, 0, 0, 0, 0])
me_terrain.materials.append(mat_grass)
me_terrain.materials.append(mat_mountain)
me_terrain.materials.append(mat_snow)
me_terrain.materials.append(mat_sand)
me_terrain.materials.append(mat_sky)
me_terrain.use_remesh_preserve_volume = False
me_terrain.use_remesh_preserve_attributes = False
me_terrain.use_mirror_vertex_groups = False
me_terrain.update()

# ---- objects
ob_cloud2 = bpy.data.objects.new('Cloud2', me_cloud2)
ob_cloud = bpy.data.objects.new('Cloud', me_cloud)
ob_water = bpy.data.objects.new('Water', me_water)
ob_bg = bpy.data.objects.new('BG', me_bg)
ob_terrain = bpy.data.objects.new('Terrain', me_terrain)
ob_sun = bpy.data.objects.new('Sun', light_sun)

# ---- transforms, parenting, visibility, modifiers, constraints
ob_cloud2.location = (-11.3, -3.397, 4.996)
ob_cloud2.rotation_euler = (0.0, -0.0, -0.08727)
ob_cloud2.lineart.crease_threshold = 0.0
ob_cloud.location = (-11.53, 12.49, 4.16)
ob_cloud.lineart.crease_threshold = 0.0
ob_water.location = (13.81, -5.278, -2.783)
ob_water.lineart.crease_threshold = 0.0
ob_bg.location = (-13.51, -4.923, 11.53)
ob_bg.lineart.crease_threshold = 0.0
ob_terrain.location = (0.8154, -4.705, 0.6118)
ob_terrain.lineart.crease_threshold = 0.0
ob_sun.location = (0.0, 0.0, 16.52)
ob_sun.rotation_euler = (-2.904, -3.014, -21.32)
ob_sun.lineart.crease_threshold = 0.0

# ---- collection membership
col_collection_1.objects.link(ob_cloud2)
col_collection_1.objects.link(ob_cloud)
col_collection_1.objects.link(ob_water)
col_collection_1.objects.link(ob_bg)
col_collection_1.objects.link(ob_terrain)
col_collection_1.objects.link(ob_sun)

# ---- scene / render settings (as saved in the file)
scene.frame_start = 1; scene.frame_end = 250; scene.frame_set(1)
scene.render.engine = 'BLENDER_EEVEE_NEXT'
scene.render.resolution_percentage = 50
scene.render.dither_intensity = 0.0
scene.cycles.use_denoising = False
scene.cycles.samples = 128
scene.cycles.sampling_pattern = 'TABULATED_SOBOL'
scene.cycles.use_adaptive_sampling = False
scene.cycles.use_light_tree = False
scene.cycles.blur_glossy = 0.0
scene.cycles.sample_clamp_indirect = 0.0
scene.view_settings.view_transform = 'Standard'
bpy.context.view_layer.update()

# ---- added for rendering (the .blend has no active camera): camera
cam_auto = bpy.data.cameras.new('AutoCamera')
cam_auto.lens = 50.0
cam_auto.sensor_width = 36.0
cam_auto.clip_end = 1367.05
ob_auto_camera = bpy.data.objects.new('AutoCamera', cam_auto)
scene.collection.objects.link(ob_auto_camera)
ob_auto_camera.location = (81.9978, -98.3169, 73.7471)
ob_auto_camera.rotation_euler = (1.09748, -7.21219e-08, 0.694738)
scene.camera = ob_auto_camera
bpy.context.view_layer.update()
